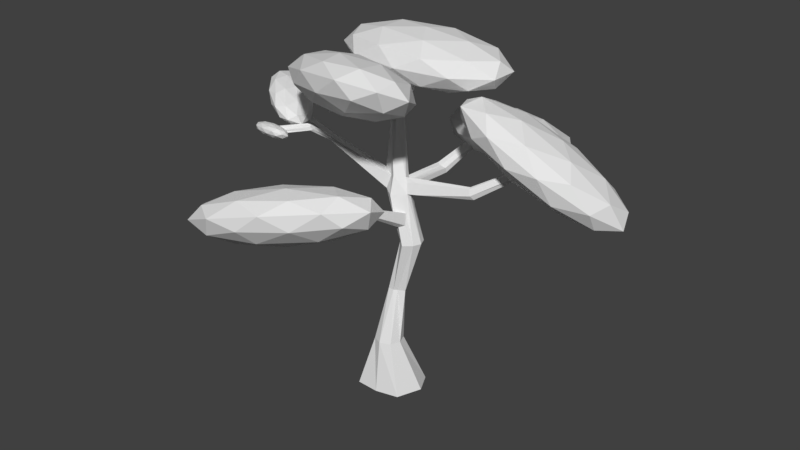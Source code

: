# Source: agac2.blend  (saved by Blender 2.77.0; exported with 4.5.12 LTS)
import bpy
from mathutils import Matrix  # noqa: F401  (used for matrix-valued properties, if any)

bpy.ops.wm.read_factory_settings(use_empty=True)
scene = bpy.context.scene
scene.name = 'Scene'

# ---- collections
col_collection_1 = bpy.data.collections.new('Collection 1'); scene.collection.children.link(col_collection_1)

# ---- world
world_world = bpy.data.worlds.new('World'); scene.world = world_world
world_world.color = (0.05088, 0.05088, 0.05088)
world_world.use_sun_shadow = False
world_world.sun_shadow_jitter_overblur = 0.0
world_world.cycles.sampling_method = 'MANUAL'

# ---- meshes
me_cylinder = bpy.data.meshes.new('Cylinder')
me_cylinder.from_pydata([(-2.491e-08, -0.1186, -0.002867), (0.02042, 0.9598, 7.068), (-1.341e-08, 0.5505, -0.002867), (0.01688, 0.9948, 7.04), (0.5015, 0.4233, -0.002867), (0.05167, 0.9845, 7.048), (0.7092, 0.005525, -0.002867), (0.06251, 0.9598, 7.068), (0.5015, -0.5409, -0.002867), (0.05173, 0.9351, 7.088), (-7.541e-08, -0.6592, -0.002867), (0.01709, 0.9248, 7.096), (-0.5015, -0.6332, -0.002867), (-0.01098, 0.9351, 7.088), (-0.7092, -0.1444, -0.002867), (-0.02879, 0.9598, 7.068), (-0.5015, 0.5205, -0.002867), (-0.01262, 0.9845, 7.048), (0.02385, 0.0621, 1.181), (0.1352, 0.06806, 2.365), (0.4443, 0.2428, 3.549), (0.1767, 0.2916, 4.687), (0.2791, 0.1513, 4.592), (0.6159, 0.1715, 3.549), (0.1974, 0.04216, 2.365), (0.2485, -0.02683, 1.181), (0.3786, -0.000479, 4.622), (0.687, -0.003663, 3.549), (0.3454, -0.0916, 2.365), (0.3308, -0.2415, 1.181), (0.4143, -0.1494, 4.214), (0.4529, -0.231, 3.982), (0.1927, -0.1578, 2.365), (0.247, -0.4562, 1.181), (0.2251, -0.3177, 4.2), (0.4443, -0.3216, 3.549), (0.1217, -0.2047, 2.365), (0.01293, -0.5451, 1.181), (0.1466, -0.2205, 4.166), (0.1991, -0.2246, 3.929), (-0.007881, -0.2001, 2.365), (-0.1842, -0.4562, 1.181), (-0.2126, 6.759e-09, 4.572), (0.2016, -0.002503, 3.549), (-0.03818, -0.09789, 2.365), (-0.2953, -0.2415, 1.181), (-0.1498, 0.1048, 4.635), (0.2727, 0.1766, 3.549), (-0.05548, 0.0169, 2.365), (-0.1974, -0.02683, 1.181), (0.1983, 0.191, 4.873), (0.2727, 0.1072, 4.819), (0.2875, -0.003291, 4.916), (0.3211, -0.03327, 4.821), (0.1122, -0.1857, 4.966), (-0.007007, -0.106, 4.917), (-0.2311, 6.759e-09, 4.975), (-0.04279, 0.05901, 4.917), (-2.586, -0.4118, 5.955), (-2.58, -0.4118, 5.862), (-2.635, -0.3745, 5.977), (-2.628, -0.3745, 5.833), (-2.608, -0.3136, 5.955), (-2.606, -0.3136, 5.862), (-1.435, -0.3161, 5.345), (-1.4, -0.1921, 5.258), (-1.407, -0.1921, 5.418), (-1.441, -0.3161, 5.42), (-1.375, -0.1388, 5.286), (-1.377, -0.1388, 5.389), (-2.635, -0.3745, 5.977), (-2.628, -0.3745, 5.833), (-0.2705, 0.5411, 6.09), (-0.185, 0.51, 6.094), (-0.1387, 0.4348, 6.105), (-0.1757, 0.2367, 6.123), (-0.2442, 0.3286, 6.119), (-0.2856, 0.2449, 6.108), (-0.4343, 0.4367, 6.109), (-0.3346, 0.478, 6.071), (2.821, 0.8817, 5.665), (2.823, 0.8982, 5.581), (2.844, 0.8687, 5.655), (2.878, 0.8697, 5.546), (2.839, 0.8294, 5.666), (2.863, 0.8113, 5.583), (1.644, 0.309, 4.994), (1.648, 0.3362, 4.854), (1.758, 0.2665, 4.767), (1.674, 0.2223, 4.995), (1.668, 0.2641, 5.015), (1.713, 0.1924, 4.857), (0.3847, -0.08175, 4.597), (0.6159, -0.1775, 3.549), (-0.07694, -0.1706, 4.635), (0.2727, -0.1655, 3.549), (0.3399, -0.3009, 3.933), (0.1275, -0.3036, 4.572), (-0.3736, -2.691, 4.638), (-0.3121, -2.682, 4.495), (-0.2723, -2.601, 4.645), (-0.2516, -2.645, 4.521), (-0.4157, -2.639, 4.62), (-0.3875, -2.641, 4.493), (0.2853, -1.314, 4.605), (0.234, -1.345, 4.582), (0.17, -1.311, 4.58), (0.2678, -1.276, 4.71), (0.1819, -1.353, 4.704), (0.1462, -1.309, 4.688), (0.4251, 0.1823, 4.708), (0.6294, 0.04809, 4.648), (0.5383, 0.04528, 4.942), (0.6313, -0.04005, 4.635), (0.4221, 0.1525, 4.817), (0.5678, 0.008441, 4.858), (0.5722, 2.091, 5.247), (0.5765, 2.12, 5.105), (0.4711, 2.146, 5.132), (0.486, 2.103, 5.252), (0.6277, 2.091, 5.147), (0.6257, 2.071, 5.215), (0.1467, 1.269, 4.619), (0.282, 1.178, 4.55), (0.2754, 1.133, 4.777), (0.1693, 1.185, 4.808), (0.3927, 1.139, 4.751), (0.3958, 1.171, 4.642), (-1.537, -0.3296, 5.392), (-1.543, -0.3296, 5.467), (-1.547, -0.2128, 5.482), (-1.539, -0.2128, 5.323), (-1.424, -0.2576, 5.421), (-1.35, -0.2484, 5.338), (-1.416, -0.2576, 5.319), (-1.49, -0.2669, 5.402), (-1.647, -0.7614, 5.799), (-2.111, -1.232, 5.759), (-2.04, -1.279, 5.702), (-2.051, -1.278, 5.678), (-2.041, -1.292, 5.629), (-2.112, -1.25, 5.659), (-2.129, -1.239, 5.675), (-2.172, -1.205, 5.74), (-2.129, -1.226, 5.747), (-2.112, -1.241, 5.709), (-1.549, -0.7878, 5.679), (-1.645, -0.7679, 5.726), (-1.575, -0.7377, 5.681), (-1.579, -0.7287, 5.782), (-1.512, -0.7469, 5.7), (-1.642, -0.7196, 5.763), (-1.552, -0.7812, 5.753), (-0.1064, 0.4408, 5.876), (-0.06552, 0.3596, 5.901), (-0.1246, 0.1936, 5.981), (-0.183, 0.2403, 5.921), (-0.2516, 0.1924, 5.979), (-0.3994, 0.3617, 5.915), (-0.2845, 0.4061, 5.873), (-0.19, 0.481, 5.881), (-0.4872, -1.316, 6.737), (-0.4946, -1.17, 6.639), (-0.3848, -1.178, 6.654), (-0.3337, -1.222, 6.512), (-0.426, -1.405, 6.539), (-0.4607, -1.223, 6.51), (-0.301, -0.4053, 6.506), (-0.2621, -0.4272, 6.583), (-0.267, -0.4578, 6.378), (-0.1911, -0.4135, 6.522), (-0.14, -0.4566, 6.38), (-0.2009, -0.5155, 6.385), (1.47e-09, 0.9436, 6.551), (1.437, 0.412, 6.871), (-0.5487, 0.08342, 6.871), (-1.776, 0.9436, 6.871), (-0.5487, 1.804, 6.871), (1.437, 1.475, 6.871), (0.5487, 0.08342, 7.389), (-1.437, 0.412, 7.389), (-1.437, 1.475, 7.389), (0.5487, 1.804, 7.389), (1.776, 0.9436, 7.389), (1.47e-09, 0.9436, 7.71), (-0.3225, 0.438, 6.637), (0.8444, 0.6311, 6.637), (0.5219, 0.1255, 6.826), (1.689, 0.9436, 6.826), (0.8444, 1.256, 6.637), (-1.044, 0.9436, 6.637), (-1.366, 0.438, 6.826), (-0.3225, 1.449, 6.637), (-1.366, 1.449, 6.826), (0.5219, 1.762, 6.826), (1.888, 0.6311, 7.13), (1.888, 1.256, 7.13), (1.47e-09, -0.0676, 7.13), (1.167, 0.1255, 7.13), (-1.888, 0.6311, 7.13), (-1.167, 0.1255, 7.13), (-1.167, 1.762, 7.13), (-1.888, 1.256, 7.13), (1.167, 1.762, 7.13), (1.47e-09, 1.955, 7.13), (1.366, 0.438, 7.435), (-0.5219, 0.1255, 7.435), (-1.689, 0.9436, 7.435), (-0.5219, 1.762, 7.435), (1.366, 1.449, 7.435), (0.3225, 0.438, 7.623), (1.044, 0.9436, 7.623), (-0.8444, 0.6311, 7.623), (-0.8444, 1.256, 7.623), (0.3225, 1.449, 7.623), (1.101e-07, -1.533, 6.611), (1.039, -2.399, 7.398), (-0.8794, -1.854, 7.128), (-1.582, -0.6683, 6.54), (-0.0984, -0.4808, 6.447), (1.521, -1.55, 6.977), (0.0984, -2.07, 7.814), (-1.521, -1.0, 7.283), (-1.039, -0.1516, 6.862), (0.8794, -0.6968, 7.133), (1.582, -1.882, 7.721), (1.101e-07, -1.018, 7.649), (-0.5169, -1.767, 6.824), (0.6105, -2.087, 6.983), (0.0936, -2.276, 7.287), (1.505, -2.098, 7.198), (0.8942, -1.588, 6.735), (-0.93, -1.07, 6.478), (-1.447, -1.259, 6.782), (-0.05784, -0.9597, 6.423), (-0.9878, -0.4515, 6.382), (0.8364, -0.97, 6.639), (1.541, -2.293, 7.635), (1.824, -1.794, 7.388), (-0.4591, -2.083, 7.531), (0.6684, -2.403, 7.69), (-1.824, -0.7569, 6.873), (-1.411, -1.454, 7.219), (-0.6684, -0.1478, 6.571), (-1.541, -0.258, 6.626), (1.411, -1.097, 7.042), (0.4591, -0.4682, 6.73), (0.9878, -2.099, 7.879), (-0.8364, -1.581, 7.622), (-1.505, -0.4532, 7.063), (-0.0936, -0.2748, 6.974), (1.447, -1.292, 7.479), (0.05784, -1.591, 7.837), (0.93, -1.481, 7.782), (-0.8942, -0.9623, 7.525), (-0.6105, -0.4635, 7.278), (0.5169, -0.7839, 7.437), (-2.627, -0.3795, 5.766), (-2.188, -0.9947, 5.859), (-2.984, -0.4911, 6.128), (-3.197, 0.2049, 6.089), (-2.534, 0.1314, 5.796), (-1.91, -0.61, 5.654), (-2.487, -0.7905, 6.24), (-3.111, -0.04906, 6.382), (-2.832, 0.3357, 6.176), (-2.037, -0.1679, 5.907), (-1.824, -0.8639, 5.947), (-2.394, -0.2795, 6.269), (-2.857, -0.4539, 5.935), (-2.39, -0.7499, 5.777), (-2.599, -0.8155, 5.99), (-1.968, -0.8854, 5.711), (-2.226, -0.5238, 5.656), (-2.983, -0.0448, 5.912), (-3.192, -0.1104, 6.124), (-2.593, -0.08799, 5.739), (-2.928, 0.2555, 5.929), (-2.171, -0.2234, 5.673), (-1.917, -1.035, 5.883), (-1.754, -0.8085, 5.762), (-2.775, -0.6954, 6.213), (-2.307, -0.9915, 6.055), (-3.267, 0.1495, 6.273), (-3.141, -0.2596, 6.296), (-2.713, 0.3324, 5.98), (-3.103, 0.3756, 6.153), (-1.879, -0.3994, 5.739), (-2.246, 0.03639, 5.822), (-2.093, -0.9146, 6.106), (-2.849, -0.4356, 6.362), (-3.053, 0.2263, 6.325), (-2.421, 0.1564, 6.046), (-1.828, -0.5487, 5.911), (-2.428, -0.5711, 6.296), (-2.038, -0.6142, 6.124), (-2.795, -0.1353, 6.38), (-2.631, 0.09087, 6.259), (-2.164, -0.2051, 6.101), (2.689, 0.6232, 5.188), (4.191, 0.6658, 4.753), (2.756, -0.2011, 5.866), (1.424, 0.2182, 6.41), (2.037, 1.344, 5.634), (3.747, 1.621, 4.61), (3.856, 0.2871, 5.707), (2.146, 0.01047, 6.731), (1.701, 0.9655, 6.587), (3.136, 1.832, 5.474), (4.468, 1.413, 4.93), (3.204, 1.008, 6.152), (2.683, 0.1049, 5.502), (3.527, 0.6144, 4.848), (3.566, 0.1299, 5.246), (4.149, 1.201, 4.508), (3.265, 1.176, 4.763), (1.9, 0.3513, 5.822), (1.94, -0.1332, 6.22), (2.26, 1.013, 5.365), (1.517, 0.7751, 6.084), (2.882, 1.6, 5.025), (4.573, 1.079, 4.696), (4.311, 1.64, 4.612), (3.369, -0.09265, 5.807), (4.213, 0.4169, 5.153), (1.581, -0.008813, 6.729), (2.364, -0.2552, 6.409), (1.68, 1.214, 6.188), (1.32, 0.5525, 6.644), (3.528, 1.886, 4.932), (2.523, 1.724, 5.534), (4.375, 0.8561, 5.257), (3.01, 0.03171, 6.315), (1.744, 0.4304, 6.832), (2.326, 1.501, 6.094), (3.952, 1.764, 5.12), (3.632, 0.6181, 5.975), (3.992, 1.28, 5.519), (2.627, 0.4555, 6.577), (2.366, 1.017, 6.492), (3.209, 1.526, 5.838), (-2.141, 0.997, 5.3), (-1.102, 0.1307, 6.087), (-3.02, 0.6759, 5.817), (-3.723, 1.862, 5.229), (-2.239, 2.049, 5.136), (-0.6196, 0.9794, 5.666), (-2.043, 0.4599, 6.502), (-3.662, 1.53, 5.972), (-3.18, 2.378, 5.551), (-1.261, 1.833, 5.821), (-0.5587, 0.6474, 6.409), (-2.141, 1.512, 6.338), (-2.658, 0.763, 5.512), (-1.53, 0.4426, 5.671), (-2.047, 0.2539, 5.975), (-0.6362, 0.4323, 5.887), (-1.247, 0.9414, 5.424), (-3.071, 1.46, 5.167), (-3.588, 1.271, 5.471), (-2.199, 1.57, 5.112), (-3.129, 2.078, 5.07), (-1.305, 1.56, 5.327), (-0.6004, 0.2371, 6.324), (-0.3167, 0.736, 6.076), (-2.6, 0.4473, 6.219), (-1.473, 0.1269, 6.378), (-3.965, 1.773, 5.562), (-3.552, 1.076, 5.907), (-2.809, 2.382, 5.26), (-3.681, 2.272, 5.314), (-0.7298, 1.433, 5.73), (-1.682, 2.062, 5.419), (-1.153, 0.4306, 6.568), (-2.977, 0.9491, 6.31), (-3.646, 2.077, 5.751), (-2.235, 2.255, 5.663), (-0.694, 1.238, 6.167), (-2.083, 0.9388, 6.526), (-1.211, 1.049, 6.471), (-3.035, 1.568, 6.214), (-2.751, 2.066, 5.966), (-1.624, 1.746, 6.125), (1.126, 2.068, 4.77), (2.164, 1.201, 5.558), (0.2463, 1.747, 5.287), (-0.4565, 2.932, 4.699), (1.027, 3.12, 4.606), (2.647, 2.05, 5.137), (1.224, 1.53, 5.973), (-0.3957, 2.6, 5.442), (0.08703, 3.449, 5.021), (2.005, 2.904, 5.292), (2.708, 1.718, 5.88), (1.126, 2.583, 5.809), (0.6088, 1.834, 4.983), (1.736, 1.513, 5.142), (1.219, 1.324, 5.446), (2.63, 1.503, 5.357), (2.02, 2.012, 4.895), (0.1957, 2.531, 4.637), (-0.3212, 2.342, 4.941), (1.068, 2.641, 4.583), (0.1379, 3.149, 4.541), (1.962, 2.63, 4.798), (2.666, 1.308, 5.794), (2.95, 1.807, 5.547), (0.6666, 1.518, 5.69), (1.794, 1.198, 5.849), (-0.6985, 2.844, 5.032), (-0.2855, 2.147, 5.378), (0.4573, 3.453, 4.73), (-0.4148, 3.342, 4.785), (2.537, 2.503, 5.201), (1.585, 3.132, 4.889), (2.114, 1.501, 6.038), (0.2893, 2.02, 5.781), (-0.379, 3.147, 5.222), (1.032, 3.326, 5.133), (2.573, 2.308, 5.638), (1.184, 2.009, 5.996), (2.056, 2.12, 5.942), (0.2315, 2.638, 5.684), (0.5152, 3.137, 5.437), (1.643, 2.817, 5.596), (-0.1838, -2.935, 4.388), (1.163, -2.815, 5.175), (-0.5795, -3.783, 4.905), (-1.914, -3.441, 4.317), (-0.9966, -2.26, 4.224), (0.9056, -1.873, 4.754), (0.2652, -3.246, 5.591), (-1.637, -3.633, 5.06), (-1.895, -2.691, 4.639), (-0.1518, -1.722, 4.909), (1.183, -2.065, 5.498), (-0.5476, -2.57, 5.426), (-0.3845, -3.466, 4.601), (0.6399, -2.896, 4.76), (0.4073, -3.395, 5.063), (1.28, -2.272, 4.975), (0.4884, -2.343, 4.512), (-1.169, -3.264, 4.255), (-1.402, -3.763, 4.559), (-0.6296, -2.57, 4.2), (-1.647, -2.867, 4.158), (0.0107, -1.946, 4.416), (1.443, -2.385, 5.412), (1.292, -1.831, 5.164), (-0.1205, -3.648, 5.308), (0.9039, -3.079, 5.467), (-2.023, -3.674, 4.65), (-1.239, -3.876, 4.996), (-1.635, -2.427, 4.348), (-2.175, -3.121, 4.403), (0.5072, -1.63, 4.819), (-0.6108, -1.857, 4.507), (0.9155, -2.638, 5.656), (-0.7421, -3.56, 5.399), (-2.012, -3.234, 4.839), (-1.139, -2.111, 4.751), (0.6704, -1.743, 5.256), (-0.1018, -2.935, 5.614), (0.4378, -2.241, 5.559), (-1.22, -3.163, 5.302), (-1.371, -2.609, 5.055), (-0.3469, -2.04, 5.214), (-2.13, -1.343, 5.557), (-1.809, -1.492, 5.713), (-2.305, -1.467, 5.71), (-2.557, -1.222, 5.594), (-2.216, -1.096, 5.525), (-1.754, -1.262, 5.598), (-2.038, -1.463, 5.846), (-2.5, -1.296, 5.772), (-2.445, -1.067, 5.658), (-1.949, -1.092, 5.66), (-1.698, -1.337, 5.776), (-2.125, -1.216, 5.813), (-2.233, -1.427, 5.625), (-1.942, -1.442, 5.626), (-2.045, -1.514, 5.716), (-1.721, -1.394, 5.65), (-1.91, -1.307, 5.558), (-2.381, -1.283, 5.556), (-2.484, -1.356, 5.646), (-2.181, -1.209, 5.515), (-2.432, -1.138, 5.537), (-1.96, -1.161, 5.539), (-1.688, -1.438, 5.755), (-1.656, -1.303, 5.687), (-2.18, -1.497, 5.794), (-1.888, -1.512, 5.796), (-2.599, -1.255, 5.683), (-2.451, -1.399, 5.751), (-2.366, -1.046, 5.575), (-2.566, -1.121, 5.615), (-1.803, -1.159, 5.619), (-2.075, -1.061, 5.576), (-1.822, -1.421, 5.833), (-2.294, -1.397, 5.831), (-2.533, -1.164, 5.72), (-2.209, -1.044, 5.654), (-1.77, -1.203, 5.724), (-2.073, -1.35, 5.855), (-1.873, -1.276, 5.814), (-2.345, -1.252, 5.812), (-2.312, -1.117, 5.744), (-2.021, -1.132, 5.746)], [], [(0, 2, 4), (1, 5, 3), (72, 3, 5, 73), (0, 4, 6), (1, 7, 5), (73, 5, 7, 74), (0, 6, 8), (1, 9, 7), (74, 7, 9, 75), (0, 8, 10), (1, 11, 9), (75, 9, 11, 76), (0, 10, 12), (1, 13, 11), (76, 11, 13, 77), (0, 12, 14), (1, 15, 13), (77, 13, 15, 78), (0, 14, 16), (1, 17, 15), (78, 15, 17, 79), (0, 16, 2), (1, 3, 17), (79, 17, 3, 72), (16, 49, 18, 2), (49, 48, 19, 18), (48, 47, 20, 19), (47, 46, 21, 20), (14, 45, 49, 16), (45, 44, 48, 49), (44, 43, 47, 48), (43, 42, 46, 47), (12, 41, 45, 14), (41, 40, 44, 45), (40, 95, 43, 44), (95, 94, 42, 43), (10, 37, 41, 12), (37, 36, 40, 41), (36, 35, 95, 40), (106, 105, 99, 103), (8, 33, 37, 10), (33, 32, 36, 37), (32, 93, 35, 36), (105, 104, 101, 99), (6, 29, 33, 8), (29, 28, 32, 33), (28, 27, 93, 32), (27, 26, 92, 93), (4, 25, 29, 6), (25, 24, 28, 29), (24, 23, 27, 28), (23, 22, 26, 27), (2, 18, 25, 4), (18, 19, 24, 25), (19, 20, 23, 24), (20, 21, 22, 23), (46, 57, 50, 21), (129, 130, 60, 58), (131, 128, 59, 61), (97, 54, 55, 94), (92, 53, 54, 97), (88, 87, 81, 83), (87, 86, 80, 81), (125, 124, 116, 119), (71, 70, 62, 63), (59, 58, 60, 61), (69, 68, 63, 62), (68, 65, 71, 63), (128, 135, 129, 58, 59), (66, 69, 62, 70), (56, 57, 69, 66), (94, 55, 67, 133, 64), (46, 42, 65, 68), (57, 46, 68, 69), (42, 94, 64, 65), (55, 56, 66, 67), (159, 79, 72, 160), (158, 78, 79, 159), (157, 77, 78, 158), (167, 169, 166, 162), (168, 167, 162, 161), (154, 74, 75, 155), (153, 73, 74, 154), (160, 72, 73, 153), (72, 79, 78, 77, 76, 75, 74, 73), (83, 82, 84, 85), (81, 80, 82, 83), (90, 89, 84, 82), (91, 88, 83, 85), (86, 90, 82, 80), (89, 91, 85, 84), (115, 113, 91, 89), (114, 112, 90, 86), (113, 111, 88, 91), (112, 115, 89, 90), (110, 114, 86, 87), (111, 110, 87, 88), (89, 91, 88, 87, 86, 90), (30, 31, 93, 92), (39, 38, 94, 95), (96, 39, 95, 35), (38, 34, 97, 94), (31, 96, 35, 93), (34, 30, 92, 97), (99, 98, 102, 103), (101, 100, 98, 99), (104, 107, 100, 101), (107, 108, 98, 100), (108, 109, 102, 98), (109, 106, 103, 102), (38, 39, 106, 109), (34, 38, 109, 108), (30, 34, 108, 107), (31, 30, 107, 104), (96, 31, 104, 105), (39, 96, 105, 106), (26, 22, 110, 111), (123, 122, 118, 117), (52, 53, 115, 112), (92, 26, 111, 113), (51, 52, 112, 114), (53, 92, 113, 115), (118, 119, 116, 117), (117, 116, 121, 120), (124, 126, 121, 116), (122, 125, 119, 118), (127, 123, 117, 120), (126, 127, 120, 121), (114, 110, 127, 126), (110, 22, 123, 127), (21, 50, 125, 122), (51, 114, 126, 124), (22, 21, 122, 123), (50, 51, 124, 125), (146, 150, 139, 140), (65, 64, 134, 128, 131), (67, 66, 130, 129, 132), (149, 136, 144, 137), (148, 146, 140, 141), (147, 148, 141, 142), (145, 137, 144, 143), (141, 145, 143, 142), (140, 139, 145, 141), (139, 138, 137, 145), (136, 151, 143, 144), (150, 152, 138, 139), (152, 149, 137, 138), (151, 147, 142, 143), (135, 128, 147, 151), (67, 132, 149, 152), (133, 67, 152, 150), (129, 135, 151, 136), (128, 134, 148, 147), (134, 64, 146, 148), (132, 129, 136, 149), (64, 133, 150, 146), (50, 160, 153, 51), (51, 153, 154, 52), (52, 154, 155, 53), (53, 155, 156, 54), (54, 156, 157, 55), (55, 157, 158, 56), (56, 158, 159, 57), (57, 159, 160, 50), (165, 161, 162, 166), (164, 163, 161, 165), (171, 170, 163, 164), (172, 171, 164, 165), (170, 168, 161, 163), (169, 172, 165, 166), (157, 156, 172, 169), (75, 76, 168, 170), (156, 155, 171, 172), (155, 75, 170, 171), (76, 77, 167, 168), (77, 157, 169, 167), (173, 186, 185), (174, 186, 188), (173, 185, 190), (173, 190, 192), (173, 192, 189), (174, 188, 195), (175, 187, 197), (176, 191, 199), (177, 193, 201), (178, 194, 203), (174, 195, 198), (175, 197, 200), (176, 199, 202), (177, 201, 204), (178, 203, 196), (179, 205, 210), (180, 206, 212), (181, 207, 213), (182, 208, 214), (183, 209, 211), (211, 214, 184), (211, 209, 214), (209, 182, 214), (214, 213, 184), (214, 208, 213), (208, 181, 213), (213, 212, 184), (213, 207, 212), (207, 180, 212), (212, 210, 184), (212, 206, 210), (206, 179, 210), (210, 211, 184), (210, 205, 211), (205, 183, 211), (196, 209, 183), (196, 203, 209), (203, 182, 209), (204, 208, 182), (204, 201, 208), (201, 181, 208), (202, 207, 181), (202, 199, 207), (199, 180, 207), (200, 206, 180), (200, 197, 206), (197, 179, 206), (198, 205, 179), (198, 195, 205), (195, 183, 205), (203, 204, 182), (203, 194, 204), (194, 177, 204), (201, 202, 181), (201, 193, 202), (193, 176, 202), (199, 200, 180), (199, 191, 200), (191, 175, 200), (197, 198, 179), (197, 187, 198), (187, 174, 198), (195, 196, 183), (195, 188, 196), (188, 178, 196), (189, 194, 178), (189, 192, 194), (192, 177, 194), (192, 193, 177), (192, 190, 193), (190, 176, 193), (190, 191, 176), (190, 185, 191), (185, 175, 191), (188, 189, 178), (188, 186, 189), (186, 173, 189), (185, 187, 175), (185, 186, 187), (186, 174, 187), (215, 228, 227), (216, 228, 230), (215, 227, 232), (215, 232, 234), (215, 234, 231), (216, 230, 237), (217, 229, 239), (218, 233, 241), (219, 235, 243), (220, 236, 245), (216, 237, 240), (217, 239, 242), (218, 241, 244), (219, 243, 246), (220, 245, 238), (221, 247, 252), (222, 248, 254), (223, 249, 255), (224, 250, 256), (225, 251, 253), (253, 256, 226), (253, 251, 256), (251, 224, 256), (256, 255, 226), (256, 250, 255), (250, 223, 255), (255, 254, 226), (255, 249, 254), (249, 222, 254), (254, 252, 226), (254, 248, 252), (248, 221, 252), (252, 253, 226), (252, 247, 253), (247, 225, 253), (238, 251, 225), (238, 245, 251), (245, 224, 251), (246, 250, 224), (246, 243, 250), (243, 223, 250), (244, 249, 223), (244, 241, 249), (241, 222, 249), (242, 248, 222), (242, 239, 248), (239, 221, 248), (240, 247, 221), (240, 237, 247), (237, 225, 247), (245, 246, 224), (245, 236, 246), (236, 219, 246), (243, 244, 223), (243, 235, 244), (235, 218, 244), (241, 242, 222), (241, 233, 242), (233, 217, 242), (239, 240, 221), (239, 229, 240), (229, 216, 240), (237, 238, 225), (237, 230, 238), (230, 220, 238), (231, 236, 220), (231, 234, 236), (234, 219, 236), (234, 235, 219), (234, 232, 235), (232, 218, 235), (232, 233, 218), (232, 227, 233), (227, 217, 233), (230, 231, 220), (230, 228, 231), (228, 215, 231), (227, 229, 217), (227, 228, 229), (228, 216, 229), (257, 270, 269), (258, 270, 272), (257, 269, 274), (257, 274, 276), (257, 276, 273), (258, 272, 279), (259, 271, 281), (260, 275, 283), (261, 277, 285), (262, 278, 287), (258, 279, 282), (259, 281, 284), (260, 283, 286), (261, 285, 288), (262, 287, 280), (263, 289, 294), (264, 290, 296), (265, 291, 297), (266, 292, 298), (267, 293, 295), (295, 298, 268), (295, 293, 298), (293, 266, 298), (298, 297, 268), (298, 292, 297), (292, 265, 297), (297, 296, 268), (297, 291, 296), (291, 264, 296), (296, 294, 268), (296, 290, 294), (290, 263, 294), (294, 295, 268), (294, 289, 295), (289, 267, 295), (280, 293, 267), (280, 287, 293), (287, 266, 293), (288, 292, 266), (288, 285, 292), (285, 265, 292), (286, 291, 265), (286, 283, 291), (283, 264, 291), (284, 290, 264), (284, 281, 290), (281, 263, 290), (282, 289, 263), (282, 279, 289), (279, 267, 289), (287, 288, 266), (287, 278, 288), (278, 261, 288), (285, 286, 265), (285, 277, 286), (277, 260, 286), (283, 284, 264), (283, 275, 284), (275, 259, 284), (281, 282, 263), (281, 271, 282), (271, 258, 282), (279, 280, 267), (279, 272, 280), (272, 262, 280), (273, 278, 262), (273, 276, 278), (276, 261, 278), (276, 277, 261), (276, 274, 277), (274, 260, 277), (274, 275, 260), (274, 269, 275), (269, 259, 275), (272, 273, 262), (272, 270, 273), (270, 257, 273), (269, 271, 259), (269, 270, 271), (270, 258, 271), (299, 312, 311), (300, 312, 314), (299, 311, 316), (299, 316, 318), (299, 318, 315), (300, 314, 321), (301, 313, 323), (302, 317, 325), (303, 319, 327), (304, 320, 329), (300, 321, 324), (301, 323, 326), (302, 325, 328), (303, 327, 330), (304, 329, 322), (305, 331, 336), (306, 332, 338), (307, 333, 339), (308, 334, 340), (309, 335, 337), (337, 340, 310), (337, 335, 340), (335, 308, 340), (340, 339, 310), (340, 334, 339), (334, 307, 339), (339, 338, 310), (339, 333, 338), (333, 306, 338), (338, 336, 310), (338, 332, 336), (332, 305, 336), (336, 337, 310), (336, 331, 337), (331, 309, 337), (322, 335, 309), (322, 329, 335), (329, 308, 335), (330, 334, 308), (330, 327, 334), (327, 307, 334), (328, 333, 307), (328, 325, 333), (325, 306, 333), (326, 332, 306), (326, 323, 332), (323, 305, 332), (324, 331, 305), (324, 321, 331), (321, 309, 331), (329, 330, 308), (329, 320, 330), (320, 303, 330), (327, 328, 307), (327, 319, 328), (319, 302, 328), (325, 326, 306), (325, 317, 326), (317, 301, 326), (323, 324, 305), (323, 313, 324), (313, 300, 324), (321, 322, 309), (321, 314, 322), (314, 304, 322), (315, 320, 304), (315, 318, 320), (318, 303, 320), (318, 319, 303), (318, 316, 319), (316, 302, 319), (316, 317, 302), (316, 311, 317), (311, 301, 317), (314, 315, 304), (314, 312, 315), (312, 299, 315), (311, 313, 301), (311, 312, 313), (312, 300, 313), (341, 354, 353), (342, 354, 356), (341, 353, 358), (341, 358, 360), (341, 360, 357), (342, 356, 363), (343, 355, 365), (344, 359, 367), (345, 361, 369), (346, 362, 371), (342, 363, 366), (343, 365, 368), (344, 367, 370), (345, 369, 372), (346, 371, 364), (347, 373, 378), (348, 374, 380), (349, 375, 381), (350, 376, 382), (351, 377, 379), (379, 382, 352), (379, 377, 382), (377, 350, 382), (382, 381, 352), (382, 376, 381), (376, 349, 381), (381, 380, 352), (381, 375, 380), (375, 348, 380), (380, 378, 352), (380, 374, 378), (374, 347, 378), (378, 379, 352), (378, 373, 379), (373, 351, 379), (364, 377, 351), (364, 371, 377), (371, 350, 377), (372, 376, 350), (372, 369, 376), (369, 349, 376), (370, 375, 349), (370, 367, 375), (367, 348, 375), (368, 374, 348), (368, 365, 374), (365, 347, 374), (366, 373, 347), (366, 363, 373), (363, 351, 373), (371, 372, 350), (371, 362, 372), (362, 345, 372), (369, 370, 349), (369, 361, 370), (361, 344, 370), (367, 368, 348), (367, 359, 368), (359, 343, 368), (365, 366, 347), (365, 355, 366), (355, 342, 366), (363, 364, 351), (363, 356, 364), (356, 346, 364), (357, 362, 346), (357, 360, 362), (360, 345, 362), (360, 361, 345), (360, 358, 361), (358, 344, 361), (358, 359, 344), (358, 353, 359), (353, 343, 359), (356, 357, 346), (356, 354, 357), (354, 341, 357), (353, 355, 343), (353, 354, 355), (354, 342, 355), (383, 396, 395), (384, 396, 398), (383, 395, 400), (383, 400, 402), (383, 402, 399), (384, 398, 405), (385, 397, 407), (386, 401, 409), (387, 403, 411), (388, 404, 413), (384, 405, 408), (385, 407, 410), (386, 409, 412), (387, 411, 414), (388, 413, 406), (389, 415, 420), (390, 416, 422), (391, 417, 423), (392, 418, 424), (393, 419, 421), (421, 424, 394), (421, 419, 424), (419, 392, 424), (424, 423, 394), (424, 418, 423), (418, 391, 423), (423, 422, 394), (423, 417, 422), (417, 390, 422), (422, 420, 394), (422, 416, 420), (416, 389, 420), (420, 421, 394), (420, 415, 421), (415, 393, 421), (406, 419, 393), (406, 413, 419), (413, 392, 419), (414, 418, 392), (414, 411, 418), (411, 391, 418), (412, 417, 391), (412, 409, 417), (409, 390, 417), (410, 416, 390), (410, 407, 416), (407, 389, 416), (408, 415, 389), (408, 405, 415), (405, 393, 415), (413, 414, 392), (413, 404, 414), (404, 387, 414), (411, 412, 391), (411, 403, 412), (403, 386, 412), (409, 410, 390), (409, 401, 410), (401, 385, 410), (407, 408, 389), (407, 397, 408), (397, 384, 408), (405, 406, 393), (405, 398, 406), (398, 388, 406), (399, 404, 388), (399, 402, 404), (402, 387, 404), (402, 403, 387), (402, 400, 403), (400, 386, 403), (400, 401, 386), (400, 395, 401), (395, 385, 401), (398, 399, 388), (398, 396, 399), (396, 383, 399), (395, 397, 385), (395, 396, 397), (396, 384, 397), (425, 438, 437), (426, 438, 440), (425, 437, 442), (425, 442, 444), (425, 444, 441), (426, 440, 447), (427, 439, 449), (428, 443, 451), (429, 445, 453), (430, 446, 455), (426, 447, 450), (427, 449, 452), (428, 451, 454), (429, 453, 456), (430, 455, 448), (431, 457, 462), (432, 458, 464), (433, 459, 465), (434, 460, 466), (435, 461, 463), (463, 466, 436), (463, 461, 466), (461, 434, 466), (466, 465, 436), (466, 460, 465), (460, 433, 465), (465, 464, 436), (465, 459, 464), (459, 432, 464), (464, 462, 436), (464, 458, 462), (458, 431, 462), (462, 463, 436), (462, 457, 463), (457, 435, 463), (448, 461, 435), (448, 455, 461), (455, 434, 461), (456, 460, 434), (456, 453, 460), (453, 433, 460), (454, 459, 433), (454, 451, 459), (451, 432, 459), (452, 458, 432), (452, 449, 458), (449, 431, 458), (450, 457, 431), (450, 447, 457), (447, 435, 457), (455, 456, 434), (455, 446, 456), (446, 429, 456), (453, 454, 433), (453, 445, 454), (445, 428, 454), (451, 452, 432), (451, 443, 452), (443, 427, 452), (449, 450, 431), (449, 439, 450), (439, 426, 450), (447, 448, 435), (447, 440, 448), (440, 430, 448), (441, 446, 430), (441, 444, 446), (444, 429, 446), (444, 445, 429), (444, 442, 445), (442, 428, 445), (442, 443, 428), (442, 437, 443), (437, 427, 443), (440, 441, 430), (440, 438, 441), (438, 425, 441), (437, 439, 427), (437, 438, 439), (438, 426, 439), (467, 480, 479), (468, 480, 482), (467, 479, 484), (467, 484, 486), (467, 486, 483), (468, 482, 489), (469, 481, 491), (470, 485, 493), (471, 487, 495), (472, 488, 497), (468, 489, 492), (469, 491, 494), (470, 493, 496), (471, 495, 498), (472, 497, 490), (473, 499, 504), (474, 500, 506), (475, 501, 507), (476, 502, 508), (477, 503, 505), (505, 508, 478), (505, 503, 508), (503, 476, 508), (508, 507, 478), (508, 502, 507), (502, 475, 507), (507, 506, 478), (507, 501, 506), (501, 474, 506), (506, 504, 478), (506, 500, 504), (500, 473, 504), (504, 505, 478), (504, 499, 505), (499, 477, 505), (490, 503, 477), (490, 497, 503), (497, 476, 503), (498, 502, 476), (498, 495, 502), (495, 475, 502), (496, 501, 475), (496, 493, 501), (493, 474, 501), (494, 500, 474), (494, 491, 500), (491, 473, 500), (492, 499, 473), (492, 489, 499), (489, 477, 499), (497, 498, 476), (497, 488, 498), (488, 471, 498), (495, 496, 475), (495, 487, 496), (487, 470, 496), (493, 494, 474), (493, 485, 494), (485, 469, 494), (491, 492, 473), (491, 481, 492), (481, 468, 492), (489, 490, 477), (489, 482, 490), (482, 472, 490), (483, 488, 472), (483, 486, 488), (486, 471, 488), (486, 487, 471), (486, 484, 487), (484, 470, 487), (484, 485, 470), (484, 479, 485), (479, 469, 485), (482, 483, 472), (482, 480, 483), (480, 467, 483), (479, 481, 469), (479, 480, 481), (480, 468, 481)])
_uv = me_cylinder.uv_layers.new(name='UVMap')
_uv.uv.foreach_set('vector', [0.4942, 0.1165, 0.4949, 0.1163, 0.4949, 0.1169, 0.4951, 0.1158, 0.4951, 0.1157, 0.4951, 0.1158, 0.501, 0.1088, 0.5014, 0.1079, 0.5014, 0.1079, 0.5011, 0.1088, 0.4942, 0.1165, 0.4949, 0.1169, 0.4945, 0.1172, 0.4951, 0.1158, 0.4951, 0.1157, 0.4951, 0.1157, 0.4998, 0.1094, 0.5, 0.1106, 0.5, 0.1106, 0.4998, 0.1094, 0.4942, 0.1165, 0.4945, 0.1172, 0.494, 0.1171, 0.4951, 0.1158, 0.4951, 0.1158, 0.4951, 0.1157, 0.4998, 0.1094, 0.5, 0.1106, 0.4999, 0.1106, 0.4996, 0.1094, 0.4942, 0.1165, 0.494, 0.1171, 0.4937, 0.1166, 0.4951, 0.1158, 0.4951, 0.1158, 0.4951, 0.1158, 0.4998, 0.1134, 0.4998, 0.1146, 0.4998, 0.1146, 0.4998, 0.1134, 0.4942, 0.1165, 0.4937, 0.1166, 0.4936, 0.1161, 0.4951, 0.1158, 0.4951, 0.1158, 0.4951, 0.1158, 0.4998, 0.1158, 0.4998, 0.1146, 0.4998, 0.1146, 0.4998, 0.1159, 0.4942, 0.1165, 0.4936, 0.1161, 0.494, 0.1157, 0.4951, 0.1158, 0.4951, 0.1158, 0.4951, 0.1158, 0.4968, 0.1091, 0.4966, 0.1079, 0.4966, 0.1079, 0.497, 0.109, 0.4942, 0.1165, 0.494, 0.1157, 0.4947, 0.1158, 0.4951, 0.1158, 0.4951, 0.1158, 0.4951, 0.1158, 0.4946, 0.1138, 0.4956, 0.1133, 0.4956, 0.1133, 0.4946, 0.1138, 0.4942, 0.1165, 0.4947, 0.1158, 0.4949, 0.1163, 0.4951, 0.1158, 0.4951, 0.1158, 0.4951, 0.1158, 0.4946, 0.1138, 0.4956, 0.1133, 0.4957, 0.1133, 0.4947, 0.1139, 0.5019, 0.1106, 0.5016, 0.112, 0.5014, 0.112, 0.5014, 0.1106, 0.5016, 0.112, 0.5016, 0.1132, 0.5014, 0.1132, 0.5014, 0.112, 0.5016, 0.1132, 0.5014, 0.1145, 0.5013, 0.1145, 0.5014, 0.1132, 0.5014, 0.1145, 0.5019, 0.1156, 0.5016, 0.1157, 0.5013, 0.1145, 0.5005, 0.1106, 0.5007, 0.1119, 0.5005, 0.112, 0.4999, 0.1107, 0.5007, 0.1119, 0.5007, 0.1132, 0.5006, 0.1132, 0.5005, 0.112, 0.5007, 0.1132, 0.5007, 0.1146, 0.5005, 0.1146, 0.5006, 0.1132, 0.5007, 0.1146, 0.5009, 0.1155, 0.5008, 0.1156, 0.5005, 0.1146, 0.5009, 0.1106, 0.5009, 0.1119, 0.5007, 0.1119, 0.5005, 0.1106, 0.5009, 0.1119, 0.5008, 0.1132, 0.5007, 0.1132, 0.5007, 0.1119, 0.5008, 0.1132, 0.5008, 0.1146, 0.5007, 0.1146, 0.5007, 0.1132, 0.4967, 0.1119, 0.4968, 0.1107, 0.497, 0.1107, 0.4968, 0.1119, 0.4975, 0.1157, 0.4973, 0.1144, 0.4975, 0.1144, 0.4979, 0.1156, 0.4973, 0.1144, 0.497, 0.1131, 0.4971, 0.1131, 0.4975, 0.1144, 0.497, 0.1131, 0.4965, 0.112, 0.4967, 0.1119, 0.4971, 0.1131, 0.502, 0.1151, 0.5019, 0.1151, 0.5022, 0.1135, 0.5022, 0.1136, 0.497, 0.1157, 0.4971, 0.1145, 0.4973, 0.1144, 0.4975, 0.1157, 0.4971, 0.1145, 0.497, 0.1131, 0.497, 0.1131, 0.4973, 0.1144, 0.4958, 0.1105, 0.4961, 0.1117, 0.4959, 0.1117, 0.4958, 0.1106, 0.5019, 0.1151, 0.5019, 0.1151, 0.5021, 0.1136, 0.5022, 0.1135, 0.4958, 0.1079, 0.4956, 0.1093, 0.4954, 0.1093, 0.4952, 0.108, 0.4956, 0.1093, 0.4959, 0.1105, 0.4958, 0.1105, 0.4954, 0.1093, 0.4959, 0.1105, 0.4962, 0.1116, 0.4961, 0.1117, 0.4958, 0.1105, 0.4962, 0.1116, 0.4963, 0.1128, 0.4962, 0.1128, 0.4961, 0.1117, 0.4961, 0.1079, 0.4958, 0.1093, 0.4956, 0.1093, 0.4958, 0.1079, 0.5012, 0.112, 0.5013, 0.1132, 0.5012, 0.1133, 0.501, 0.112, 0.5013, 0.1132, 0.5011, 0.1145, 0.501, 0.1145, 0.5012, 0.1133, 0.4964, 0.1116, 0.4964, 0.1128, 0.4963, 0.1128, 0.4962, 0.1116, 0.5014, 0.1106, 0.5014, 0.112, 0.5012, 0.112, 0.5009, 0.1107, 0.5014, 0.112, 0.5014, 0.1132, 0.5013, 0.1132, 0.5012, 0.112, 0.5014, 0.1132, 0.5013, 0.1145, 0.5011, 0.1145, 0.5013, 0.1132, 0.5013, 0.1145, 0.5016, 0.1157, 0.5015, 0.1156, 0.5011, 0.1145, 0.4936, 0.1149, 0.4938, 0.1146, 0.4939, 0.1147, 0.4939, 0.1149, 0.5027, 0.1123, 0.5029, 0.1123, 0.5029, 0.1135, 0.5028, 0.1135, 0.501, 0.1091, 0.5008, 0.109, 0.5009, 0.108, 0.501, 0.1079, 0.4966, 0.1109, 0.4966, 0.1104, 0.4967, 0.1104, 0.4968, 0.1107, 0.4962, 0.1128, 0.4963, 0.1131, 0.4961, 0.1133, 0.496, 0.1129, 0.4999, 0.1157, 0.5, 0.1156, 0.4999, 0.1169, 0.4999, 0.1169, 0.5004, 0.117, 0.5003, 0.1169, 0.5003, 0.1156, 0.5004, 0.1157, 0.4989, 0.1132, 0.4989, 0.1131, 0.4998, 0.1133, 0.4998, 0.1134, 0.4951, 0.1157, 0.4951, 0.1159, 0.495, 0.1159, 0.495, 0.1158, 0.5004, 0.1168, 0.5005, 0.1168, 0.5005, 0.1169, 0.5004, 0.1168, 0.5027, 0.115, 0.5028, 0.115, 0.5029, 0.1164, 0.5028, 0.1164, 0.501, 0.1092, 0.501, 0.1092, 0.501, 0.1079, 0.501, 0.1079, 0.5004, 0.1156, 0.5005, 0.1156, 0.5005, 0.1157, 0.5005, 0.1168, 0.5004, 0.1168, 0.5029, 0.1121, 0.5029, 0.1121, 0.5029, 0.1135, 0.5029, 0.1135, 0.5029, 0.1108, 0.5029, 0.1106, 0.5029, 0.1121, 0.5029, 0.1121, 0.4968, 0.1107, 0.4967, 0.1104, 0.4979, 0.1098, 0.4979, 0.1099, 0.4979, 0.1099, 0.501, 0.1106, 0.5009, 0.1105, 0.501, 0.1092, 0.501, 0.1092, 0.5026, 0.1136, 0.5029, 0.1135, 0.5028, 0.115, 0.5027, 0.115, 0.5009, 0.1105, 0.5008, 0.1106, 0.5008, 0.1092, 0.501, 0.1092, 0.5027, 0.1106, 0.5029, 0.1108, 0.5029, 0.1121, 0.5027, 0.1122, 0.4945, 0.114, 0.4946, 0.1138, 0.4947, 0.1139, 0.4946, 0.114, 0.5, 0.1158, 0.5001, 0.1156, 0.5001, 0.1157, 0.5001, 0.1159, 0.4968, 0.1092, 0.4968, 0.1091, 0.497, 0.109, 0.497, 0.1092, 0.5018, 0.1088, 0.5019, 0.1088, 0.5021, 0.1096, 0.5019, 0.1096, 0.5017, 0.1088, 0.5018, 0.1088, 0.5019, 0.1096, 0.5019, 0.1098, 0.4998, 0.1092, 0.4998, 0.1094, 0.4996, 0.1094, 0.4996, 0.1092, 0.5012, 0.1091, 0.5011, 0.1088, 0.5012, 0.1088, 0.5012, 0.109, 0.5011, 0.109, 0.501, 0.1088, 0.5011, 0.1088, 0.5012, 0.1091, 0.5022, 0.1099, 0.5022, 0.1098, 0.5021, 0.1098, 0.5022, 0.1096, 0.5023, 0.1097, 0.5024, 0.1096, 0.5024, 0.1098, 0.5023, 0.1099, 0.4964, 0.1162, 0.4963, 0.1163, 0.4963, 0.1163, 0.4963, 0.1162, 0.4999, 0.1169, 0.5, 0.1169, 0.5, 0.1169, 0.4999, 0.1169, 0.4988, 0.1113, 0.4988, 0.1113, 0.4998, 0.1106, 0.4999, 0.1106, 0.4963, 0.1151, 0.4964, 0.1151, 0.4964, 0.1162, 0.4963, 0.1162, 0.4988, 0.1114, 0.4988, 0.1113, 0.4999, 0.1106, 0.4999, 0.1106, 0.4994, 0.1148, 0.4993, 0.1148, 0.4997, 0.1134, 0.4998, 0.1134, 0.4996, 0.1159, 0.4994, 0.1159, 0.4993, 0.1148, 0.4994, 0.1148, 0.4981, 0.1124, 0.4981, 0.1123, 0.4988, 0.1113, 0.4988, 0.1114, 0.4982, 0.1155, 0.4982, 0.1154, 0.4993, 0.1159, 0.4992, 0.1159, 0.4997, 0.1159, 0.4996, 0.1159, 0.4994, 0.1148, 0.4994, 0.1148, 0.5002, 0.1156, 0.5003, 0.1156, 0.5003, 0.1169, 0.5001, 0.1168, 0.4982, 0.1154, 0.4981, 0.1152, 0.4992, 0.1158, 0.4993, 0.1159, 0.4962, 0.1152, 0.4963, 0.1151, 0.4964, 0.1151, 0.4963, 0.1152, 0.4962, 0.1152, 0.4962, 0.1152, 0.4961, 0.1124, 0.496, 0.1122, 0.4961, 0.1117, 0.4962, 0.1128, 0.4967, 0.1115, 0.4967, 0.1113, 0.4968, 0.1107, 0.4967, 0.1119, 0.4965, 0.1116, 0.4967, 0.1115, 0.4967, 0.1119, 0.4965, 0.112, 0.4967, 0.1113, 0.4966, 0.1113, 0.4966, 0.1109, 0.4968, 0.1107, 0.496, 0.1122, 0.4959, 0.1122, 0.4959, 0.1117, 0.4961, 0.1117, 0.4959, 0.1125, 0.4961, 0.1124, 0.4962, 0.1128, 0.496, 0.1129, 0.4949, 0.1159, 0.495, 0.1157, 0.495, 0.1157, 0.495, 0.1159, 0.4937, 0.1131, 0.4937, 0.1133, 0.4936, 0.1133, 0.4936, 0.1131, 0.4951, 0.113, 0.4951, 0.1131, 0.4937, 0.1133, 0.4937, 0.1131, 0.5022, 0.1148, 0.5023, 0.1149, 0.5025, 0.1164, 0.5024, 0.1163, 0.5023, 0.1149, 0.5024, 0.1148, 0.5026, 0.1164, 0.5025, 0.1164, 0.4957, 0.1146, 0.4957, 0.1146, 0.4962, 0.116, 0.4961, 0.1161, 0.496, 0.1134, 0.4962, 0.1133, 0.4957, 0.1146, 0.4957, 0.1146, 0.5025, 0.1138, 0.5026, 0.1137, 0.5024, 0.1148, 0.5023, 0.1149, 0.5023, 0.1135, 0.5025, 0.1138, 0.5023, 0.1149, 0.5022, 0.1148, 0.496, 0.1122, 0.4961, 0.1124, 0.4951, 0.1131, 0.4951, 0.113, 0.5021, 0.1162, 0.502, 0.1163, 0.5019, 0.1151, 0.5019, 0.1151, 0.5022, 0.1162, 0.5021, 0.1162, 0.5019, 0.1151, 0.502, 0.1151, 0.498, 0.1154, 0.498, 0.1152, 0.4981, 0.1152, 0.4982, 0.1154, 0.4985, 0.1142, 0.4984, 0.114, 0.4992, 0.1134, 0.4992, 0.1135, 0.4998, 0.1161, 0.4996, 0.1161, 0.4996, 0.1159, 0.4997, 0.1159, 0.4979, 0.1154, 0.498, 0.1154, 0.4982, 0.1154, 0.4982, 0.1155, 0.498, 0.1125, 0.4979, 0.1125, 0.4981, 0.1123, 0.4981, 0.1124, 0.4996, 0.1161, 0.4994, 0.1161, 0.4994, 0.1159, 0.4996, 0.1159, 0.5008, 0.1158, 0.5007, 0.1158, 0.5007, 0.1157, 0.5008, 0.1157, 0.5008, 0.1157, 0.5007, 0.1157, 0.5007, 0.1156, 0.5008, 0.1156, 0.4989, 0.1131, 0.499, 0.113, 0.4999, 0.1133, 0.4998, 0.1133, 0.4946, 0.1156, 0.4946, 0.1154, 0.4957, 0.1156, 0.4956, 0.1157, 0.4986, 0.1143, 0.4985, 0.1142, 0.4992, 0.1135, 0.4993, 0.1136, 0.5015, 0.109, 0.5014, 0.109, 0.5017, 0.1079, 0.5017, 0.1079, 0.5017, 0.11, 0.5016, 0.11, 0.5014, 0.109, 0.5015, 0.109, 0.4981, 0.1152, 0.498, 0.1152, 0.4985, 0.1142, 0.4986, 0.1143, 0.4939, 0.1149, 0.4939, 0.1147, 0.4946, 0.1154, 0.4946, 0.1156, 0.498, 0.1125, 0.4981, 0.1124, 0.499, 0.113, 0.4989, 0.1131, 0.498, 0.1152, 0.498, 0.115, 0.4984, 0.114, 0.4985, 0.1142, 0.4981, 0.1127, 0.498, 0.1125, 0.4989, 0.1131, 0.4989, 0.1132, 0.5005, 0.1157, 0.5005, 0.1156, 0.5005, 0.1163, 0.5005, 0.1163, 0.501, 0.1092, 0.5008, 0.1092, 0.5009, 0.1092, 0.5008, 0.109, 0.501, 0.1091, 0.5027, 0.1122, 0.5029, 0.1121, 0.5029, 0.1123, 0.5027, 0.1123, 0.5028, 0.1122, 0.5024, 0.1124, 0.5024, 0.1125, 0.502, 0.1131, 0.502, 0.1131, 0.5005, 0.109, 0.5004, 0.109, 0.5, 0.1084, 0.5001, 0.1083, 0.5004, 0.1089, 0.5005, 0.109, 0.5001, 0.1083, 0.5001, 0.1083, 0.4949, 0.1159, 0.4949, 0.1159, 0.4949, 0.1159, 0.4949, 0.1159, 0.4949, 0.1158, 0.4949, 0.1159, 0.4949, 0.1159, 0.4949, 0.1159, 0.4949, 0.1157, 0.4949, 0.1158, 0.4949, 0.1159, 0.4949, 0.1158, 0.4949, 0.1158, 0.4949, 0.1158, 0.4949, 0.1159, 0.4949, 0.1159, 0.5024, 0.1125, 0.5024, 0.1125, 0.502, 0.1131, 0.502, 0.1131, 0.5005, 0.1156, 0.5006, 0.1157, 0.5006, 0.1163, 0.5005, 0.1163, 0.5023, 0.1124, 0.5024, 0.1124, 0.502, 0.1131, 0.5019, 0.113, 0.5005, 0.1089, 0.5004, 0.1089, 0.5001, 0.1083, 0.5001, 0.1082, 0.4964, 0.114, 0.4964, 0.114, 0.4964, 0.1146, 0.4964, 0.1146, 0.4964, 0.1139, 0.4964, 0.114, 0.4964, 0.1133, 0.4964, 0.1133, 0.5006, 0.1162, 0.5006, 0.1161, 0.5006, 0.1156, 0.5006, 0.1157, 0.4998, 0.1147, 0.4998, 0.1146, 0.4998, 0.1151, 0.4998, 0.1152, 0.5008, 0.109, 0.5009, 0.1092, 0.5005, 0.109, 0.5004, 0.1089, 0.4998, 0.1134, 0.4999, 0.1135, 0.4999, 0.1141, 0.4998, 0.1141, 0.5028, 0.1122, 0.5027, 0.1123, 0.5024, 0.1125, 0.5024, 0.1124, 0.5006, 0.1157, 0.5007, 0.1156, 0.5007, 0.1162, 0.5007, 0.1162, 0.5013, 0.1102, 0.5011, 0.109, 0.5012, 0.1091, 0.5014, 0.1102, 0.5, 0.108, 0.4998, 0.1092, 0.4998, 0.1092, 0.4999, 0.108, 0.4999, 0.108, 0.4998, 0.1092, 0.4996, 0.1092, 0.4999, 0.1079, 0.4964, 0.1106, 0.4967, 0.1092, 0.4968, 0.1093, 0.4966, 0.1104, 0.4966, 0.1104, 0.4968, 0.1093, 0.4968, 0.1092, 0.4967, 0.1104, 0.4967, 0.1104, 0.4968, 0.1092, 0.497, 0.1092, 0.4969, 0.1103, 0.5, 0.1168, 0.5, 0.1158, 0.5001, 0.1159, 0.5001, 0.117, 0.4938, 0.1146, 0.4945, 0.114, 0.4946, 0.114, 0.4939, 0.1147, 0.5021, 0.1098, 0.5019, 0.1098, 0.5019, 0.1096, 0.5021, 0.1096, 0.4981, 0.1092, 0.4981, 0.1094, 0.4979, 0.1094, 0.4979, 0.1092, 0.4989, 0.1093, 0.4989, 0.1095, 0.4981, 0.1094, 0.4981, 0.1092, 0.4962, 0.1143, 0.4962, 0.1143, 0.4963, 0.1135, 0.4963, 0.1133, 0.5024, 0.1089, 0.5023, 0.1089, 0.5022, 0.1079, 0.5023, 0.1081, 0.4963, 0.1143, 0.4962, 0.1143, 0.4963, 0.1133, 0.4964, 0.1135, 0.4964, 0.115, 0.4963, 0.1151, 0.4962, 0.1143, 0.4963, 0.1143, 0.5024, 0.1096, 0.5023, 0.1097, 0.5023, 0.1089, 0.5024, 0.1089, 0.4963, 0.1151, 0.4963, 0.115, 0.4962, 0.1143, 0.4962, 0.1143, 0.4996, 0.1092, 0.4996, 0.1094, 0.4989, 0.1095, 0.4989, 0.1093, 0.5019, 0.1079, 0.502, 0.108, 0.5018, 0.1088, 0.5017, 0.1088, 0.502, 0.108, 0.5021, 0.108, 0.5019, 0.1088, 0.5018, 0.1088, 0.3942, 0.1986, 0.3944, 0.1976, 0.3948, 0.1988, 0.3947, 0.197, 0.3944, 0.1976, 0.3942, 0.1968, 0.3942, 0.1986, 0.3948, 0.1988, 0.3944, 0.1996, 0.3942, 0.1986, 0.3944, 0.1996, 0.3939, 0.199, 0.3967, 0.1949, 0.3964, 0.1954, 0.3964, 0.1942, 0.3947, 0.197, 0.3942, 0.1968, 0.3946, 0.1966, 0.3952, 0.199, 0.395, 0.1979, 0.3954, 0.1984, 0.3947, 0.2004, 0.395, 0.1999, 0.3951, 0.2004, 0.396, 0.1957, 0.3963, 0.1964, 0.3958, 0.1962, 0.3961, 0.1936, 0.396, 0.1946, 0.3957, 0.1939, 0.3978, 0.204, 0.398, 0.2036, 0.398, 0.2044, 0.3952, 0.199, 0.3954, 0.1984, 0.3954, 0.1996, 0.388, 0.2038, 0.3883, 0.2035, 0.3883, 0.2041, 0.396, 0.1957, 0.3958, 0.1962, 0.3956, 0.1951, 0.3961, 0.1936, 0.3957, 0.1939, 0.396, 0.1931, 0.3974, 0.2028, 0.3971, 0.2035, 0.3971, 0.2025, 0.3974, 0.2007, 0.3975, 0.2017, 0.3971, 0.2013, 0.3958, 0.2004, 0.3962, 0.2002, 0.3962, 0.201, 0.3958, 0.2025, 0.3957, 0.2014, 0.3962, 0.2022, 0.3966, 0.2037, 0.3962, 0.2033, 0.3966, 0.2029, 0.3966, 0.2029, 0.3962, 0.2022, 0.3966, 0.2018, 0.3966, 0.2029, 0.3962, 0.2033, 0.3962, 0.2022, 0.3962, 0.2033, 0.3958, 0.2025, 0.3962, 0.2022, 0.3962, 0.2022, 0.3962, 0.201, 0.3966, 0.2018, 0.3962, 0.2022, 0.3957, 0.2014, 0.3962, 0.201, 0.3957, 0.2014, 0.3958, 0.2004, 0.3962, 0.201, 0.3962, 0.201, 0.3966, 0.201, 0.3966, 0.2018, 0.3966, 0.2011, 0.3971, 0.2003, 0.3971, 0.2013, 0.3971, 0.2003, 0.3974, 0.2007, 0.3971, 0.2013, 0.3971, 0.2013, 0.3971, 0.2025, 0.3967, 0.202, 0.3971, 0.2013, 0.3975, 0.2017, 0.3971, 0.2025, 0.3975, 0.2017, 0.3974, 0.2028, 0.3971, 0.2025, 0.3971, 0.2025, 0.3966, 0.203, 0.3967, 0.202, 0.3971, 0.2025, 0.3971, 0.2035, 0.3966, 0.203, 0.3971, 0.2035, 0.3967, 0.2037, 0.3966, 0.203, 0.3962, 0.2039, 0.3962, 0.2033, 0.3966, 0.2037, 0.3962, 0.2039, 0.3957, 0.2031, 0.3962, 0.2033, 0.3957, 0.2031, 0.3958, 0.2025, 0.3962, 0.2033, 0.3954, 0.202, 0.3957, 0.2014, 0.3958, 0.2025, 0.3954, 0.202, 0.3954, 0.2008, 0.3957, 0.2014, 0.3954, 0.2008, 0.3958, 0.2004, 0.3957, 0.2014, 0.3957, 0.2, 0.3962, 0.2002, 0.3958, 0.2004, 0.3971, 0.2, 0.3975, 0.2002, 0.3971, 0.2003, 0.3975, 0.2002, 0.3974, 0.2007, 0.3971, 0.2003, 0.3978, 0.201, 0.3975, 0.2017, 0.3974, 0.2007, 0.3978, 0.201, 0.3978, 0.2022, 0.3975, 0.2017, 0.3978, 0.2022, 0.3974, 0.2028, 0.3975, 0.2017, 0.3975, 0.2033, 0.3971, 0.2035, 0.3974, 0.2028, 0.398, 0.2044, 0.398, 0.2036, 0.3984, 0.2041, 0.398, 0.2036, 0.3984, 0.2034, 0.3984, 0.2041, 0.3957, 0.2031, 0.3954, 0.202, 0.3958, 0.2025, 0.3957, 0.1939, 0.396, 0.1946, 0.3956, 0.1951, 0.396, 0.1946, 0.396, 0.1957, 0.3956, 0.1951, 0.388, 0.2048, 0.3883, 0.2041, 0.3883, 0.2045, 0.388, 0.2048, 0.3878, 0.2044, 0.3883, 0.2041, 0.3878, 0.2044, 0.388, 0.2038, 0.3883, 0.2041, 0.3975, 0.2002, 0.3978, 0.201, 0.3974, 0.2007, 0.3951, 0.2004, 0.395, 0.1999, 0.3954, 0.1996, 0.395, 0.1999, 0.3952, 0.199, 0.3954, 0.1996, 0.3978, 0.2022, 0.3975, 0.2033, 0.3974, 0.2028, 0.3954, 0.1984, 0.395, 0.1979, 0.3951, 0.1972, 0.395, 0.1979, 0.3947, 0.197, 0.3951, 0.1972, 0.398, 0.2036, 0.3982, 0.2031, 0.3984, 0.2034, 0.398, 0.2036, 0.3978, 0.2034, 0.3982, 0.2031, 0.3964, 0.1932, 0.3961, 0.1936, 0.396, 0.1931, 0.3964, 0.1942, 0.396, 0.1946, 0.3961, 0.1936, 0.3964, 0.1942, 0.3964, 0.1954, 0.396, 0.1946, 0.3964, 0.1954, 0.396, 0.1957, 0.396, 0.1946, 0.3964, 0.1954, 0.3963, 0.1964, 0.396, 0.1957, 0.3964, 0.1954, 0.3967, 0.1959, 0.3963, 0.1964, 0.3944, 0.1996, 0.3947, 0.2004, 0.3942, 0.2, 0.3944, 0.1996, 0.395, 0.1999, 0.3947, 0.2004, 0.3944, 0.1996, 0.3948, 0.1988, 0.395, 0.1999, 0.3948, 0.1988, 0.3952, 0.199, 0.395, 0.1999, 0.3964, 0.1932, 0.3964, 0.1942, 0.3961, 0.1936, 0.3942, 0.1968, 0.3944, 0.1976, 0.3939, 0.1977, 0.3944, 0.1976, 0.3942, 0.1986, 0.3939, 0.1977, 0.3948, 0.1988, 0.395, 0.1979, 0.3952, 0.199, 0.3948, 0.1988, 0.3944, 0.1976, 0.395, 0.1979, 0.3944, 0.1976, 0.3947, 0.197, 0.395, 0.1979, 0.393, 0.1989, 0.3933, 0.198, 0.3935, 0.1992, 0.3936, 0.1974, 0.3933, 0.198, 0.393, 0.1972, 0.393, 0.1989, 0.3935, 0.1992, 0.393, 0.2, 0.393, 0.1989, 0.393, 0.2, 0.3925, 0.1992, 0.393, 0.1989, 0.3925, 0.1992, 0.3927, 0.198, 0.3936, 0.1974, 0.393, 0.1972, 0.3934, 0.197, 0.3895, 0.2021, 0.3895, 0.2032, 0.3893, 0.2026, 0.393, 0.2008, 0.3935, 0.2003, 0.3934, 0.2009, 0.3937, 0.2033, 0.3938, 0.2041, 0.3934, 0.2039, 0.3938, 0.2013, 0.3937, 0.2022, 0.3934, 0.2015, 0.3893, 0.2041, 0.389, 0.2046, 0.3892, 0.2038, 0.3895, 0.2021, 0.3893, 0.2026, 0.3892, 0.2014, 0.3959, 0.2039, 0.3963, 0.2039, 0.3959, 0.2043, 0.3937, 0.2033, 0.3934, 0.2039, 0.3934, 0.2027, 0.3938, 0.2013, 0.3934, 0.2015, 0.3936, 0.2009, 0.389, 0.2031, 0.3888, 0.204, 0.3886, 0.2029, 0.3882, 0.1935, 0.3886, 0.1944, 0.3882, 0.1941, 0.3872, 0.1937, 0.3877, 0.1933, 0.3876, 0.1943, 0.3872, 0.1958, 0.3871, 0.1947, 0.3876, 0.1955, 0.3882, 0.1969, 0.3877, 0.1965, 0.3882, 0.1961, 0.3882, 0.1961, 0.3876, 0.1955, 0.388, 0.1951, 0.3882, 0.1961, 0.3877, 0.1965, 0.3876, 0.1955, 0.3877, 0.1965, 0.3872, 0.1958, 0.3876, 0.1955, 0.3876, 0.1955, 0.3876, 0.1943, 0.388, 0.1951, 0.3876, 0.1955, 0.3871, 0.1947, 0.3876, 0.1943, 0.3871, 0.1947, 0.3872, 0.1937, 0.3876, 0.1943, 0.3876, 0.1943, 0.3882, 0.1941, 0.388, 0.1951, 0.3876, 0.1943, 0.3877, 0.1933, 0.3882, 0.1941, 0.3877, 0.1933, 0.3882, 0.1935, 0.3882, 0.1941, 0.3882, 0.1941, 0.3885, 0.1953, 0.388, 0.1951, 0.3882, 0.1941, 0.3886, 0.1944, 0.3885, 0.1953, 0.3889, 0.202, 0.389, 0.2031, 0.3886, 0.2029, 0.3885, 0.1953, 0.3882, 0.1961, 0.388, 0.1951, 0.3885, 0.1953, 0.3886, 0.1964, 0.3882, 0.1961, 0.3886, 0.1964, 0.3882, 0.1969, 0.3882, 0.1961, 0.3878, 0.197, 0.3877, 0.1965, 0.3882, 0.1969, 0.3878, 0.197, 0.3873, 0.1964, 0.3877, 0.1965, 0.3873, 0.1964, 0.3872, 0.1958, 0.3877, 0.1965, 0.3869, 0.1952, 0.3871, 0.1947, 0.3872, 0.1958, 0.3934, 0.2027, 0.3934, 0.2039, 0.3931, 0.2032, 0.3869, 0.194, 0.3872, 0.1937, 0.3871, 0.1947, 0.3873, 0.1932, 0.3877, 0.1933, 0.3872, 0.1937, 0.3959, 0.2043, 0.3963, 0.2039, 0.3963, 0.2043, 0.3878, 0.1931, 0.3882, 0.1935, 0.3877, 0.1933, 0.3892, 0.2014, 0.3889, 0.202, 0.3889, 0.2012, 0.3892, 0.2014, 0.3893, 0.2026, 0.3889, 0.202, 0.3893, 0.2026, 0.389, 0.2031, 0.3889, 0.202, 0.3892, 0.2038, 0.3888, 0.204, 0.389, 0.2031, 0.3892, 0.2038, 0.389, 0.2046, 0.3888, 0.204, 0.389, 0.2046, 0.3887, 0.2045, 0.3888, 0.204, 0.3934, 0.2015, 0.3934, 0.2027, 0.3932, 0.2021, 0.3934, 0.2015, 0.3937, 0.2022, 0.3934, 0.2027, 0.3937, 0.2022, 0.3937, 0.2033, 0.3934, 0.2027, 0.3934, 0.2039, 0.3935, 0.2047, 0.3932, 0.2042, 0.3934, 0.2039, 0.3938, 0.2041, 0.3935, 0.2047, 0.3925, 0.2003, 0.393, 0.2008, 0.3928, 0.2009, 0.3891, 0.2008, 0.3892, 0.2014, 0.3889, 0.2012, 0.3984, 0.1959, 0.398, 0.1957, 0.3984, 0.1954, 0.3935, 0.2003, 0.3939, 0.1995, 0.3939, 0.2001, 0.3893, 0.2026, 0.3892, 0.2038, 0.389, 0.2031, 0.3893, 0.2026, 0.3895, 0.2032, 0.3892, 0.2038, 0.3939, 0.1984, 0.3936, 0.1974, 0.3939, 0.1977, 0.3904, 0.2041, 0.3908, 0.2046, 0.3904, 0.2045, 0.3904, 0.2041, 0.3908, 0.2042, 0.3908, 0.2046, 0.393, 0.1972, 0.3925, 0.1974, 0.3928, 0.197, 0.3927, 0.198, 0.3922, 0.1984, 0.3925, 0.1974, 0.3927, 0.198, 0.3925, 0.1992, 0.3922, 0.1984, 0.3925, 0.1992, 0.3922, 0.1995, 0.3922, 0.1984, 0.3925, 0.1992, 0.3925, 0.2003, 0.3922, 0.1995, 0.3925, 0.1992, 0.393, 0.2, 0.3925, 0.2003, 0.393, 0.2, 0.393, 0.2008, 0.3925, 0.2003, 0.393, 0.2, 0.3935, 0.2003, 0.393, 0.2008, 0.393, 0.2, 0.3935, 0.1992, 0.3935, 0.2003, 0.3935, 0.1992, 0.3939, 0.1995, 0.3935, 0.2003, 0.393, 0.1972, 0.3927, 0.198, 0.3925, 0.1974, 0.393, 0.1972, 0.3933, 0.198, 0.3927, 0.198, 0.3933, 0.198, 0.393, 0.1989, 0.3927, 0.198, 0.3935, 0.1992, 0.3939, 0.1984, 0.3939, 0.1995, 0.3935, 0.1992, 0.3933, 0.198, 0.3939, 0.1984, 0.3933, 0.198, 0.3936, 0.1974, 0.3939, 0.1984, 0.3982, 0.201, 0.3984, 0.2006, 0.3984, 0.2011, 0.3985, 0.2003, 0.3984, 0.2006, 0.3982, 0.2002, 0.3982, 0.201, 0.3984, 0.2011, 0.3982, 0.2014, 0.3982, 0.201, 0.3982, 0.2014, 0.3979, 0.2011, 0.3982, 0.201, 0.3979, 0.2011, 0.398, 0.2006, 0.3985, 0.2003, 0.3982, 0.2002, 0.3984, 0.2, 0.3948, 0.2016, 0.3948, 0.2011, 0.3949, 0.2014, 0.3956, 0.2041, 0.3957, 0.2044, 0.3954, 0.2042, 0.3949, 0.203, 0.3948, 0.2026, 0.395, 0.2027, 0.3949, 0.204, 0.3949, 0.2035, 0.3951, 0.2038, 0.3949, 0.2006, 0.3951, 0.2004, 0.3949, 0.2008, 0.3948, 0.2016, 0.3949, 0.2014, 0.3949, 0.202, 0.3956, 0.2041, 0.3954, 0.2042, 0.3954, 0.2039, 0.3949, 0.203, 0.395, 0.2027, 0.3951, 0.2033, 0.3949, 0.204, 0.3951, 0.2038, 0.395, 0.2042, 0.395, 0.2011, 0.3952, 0.2007, 0.3952, 0.2012, 0.395, 0.2021, 0.395, 0.2017, 0.3952, 0.2018, 0.3981, 0.2019, 0.3984, 0.2017, 0.3982, 0.2022, 0.3979, 0.2027, 0.398, 0.2023, 0.3981, 0.2027, 0.3979, 0.1957, 0.3977, 0.1959, 0.3976, 0.1956, 0.3983, 0.2029, 0.3981, 0.2027, 0.3984, 0.2025, 0.3983, 0.2029, 0.3981, 0.2031, 0.3981, 0.2027, 0.3981, 0.2031, 0.3979, 0.2027, 0.3981, 0.2027, 0.3981, 0.2027, 0.3982, 0.2022, 0.3984, 0.2025, 0.3981, 0.2027, 0.398, 0.2023, 0.3982, 0.2022, 0.398, 0.2023, 0.3981, 0.2019, 0.3982, 0.2022, 0.3982, 0.2022, 0.3985, 0.2021, 0.3984, 0.2025, 0.3982, 0.2022, 0.3984, 0.2017, 0.3985, 0.2021, 0.3984, 0.2017, 0.3986, 0.2018, 0.3985, 0.2021, 0.3985, 0.2021, 0.3986, 0.2026, 0.3984, 0.2025, 0.3952, 0.2018, 0.395, 0.2017, 0.3952, 0.2012, 0.395, 0.2017, 0.395, 0.2011, 0.3952, 0.2012, 0.3986, 0.2026, 0.3983, 0.2029, 0.3984, 0.2025, 0.3974, 0.1954, 0.3978, 0.1954, 0.3976, 0.1956, 0.3978, 0.1954, 0.3979, 0.1957, 0.3976, 0.1956, 0.398, 0.1958, 0.3977, 0.1959, 0.3979, 0.1957, 0.398, 0.1958, 0.3978, 0.1961, 0.3977, 0.1959, 0.3978, 0.1961, 0.3975, 0.1961, 0.3977, 0.1959, 0.3978, 0.2024, 0.398, 0.2023, 0.3979, 0.2027, 0.3951, 0.2033, 0.395, 0.2027, 0.3952, 0.203, 0.3979, 0.2019, 0.3981, 0.2019, 0.398, 0.2023, 0.3982, 0.2016, 0.3984, 0.2017, 0.3981, 0.2019, 0.3982, 0.2016, 0.3985, 0.2015, 0.3984, 0.2017, 0.3985, 0.2015, 0.3986, 0.2018, 0.3984, 0.2017, 0.3949, 0.202, 0.395, 0.2017, 0.395, 0.2021, 0.3949, 0.202, 0.3949, 0.2014, 0.395, 0.2017, 0.3949, 0.2014, 0.395, 0.2011, 0.395, 0.2017, 0.3949, 0.2008, 0.3952, 0.2007, 0.395, 0.2011, 0.3949, 0.2008, 0.3951, 0.2004, 0.3952, 0.2007, 0.398, 0.1955, 0.3979, 0.1957, 0.3978, 0.1954, 0.3951, 0.2038, 0.3951, 0.2033, 0.3952, 0.2035, 0.3951, 0.2038, 0.3949, 0.2035, 0.3951, 0.2033, 0.3949, 0.2035, 0.3949, 0.203, 0.3951, 0.2033, 0.3979, 0.2019, 0.3982, 0.2016, 0.3981, 0.2019, 0.395, 0.2027, 0.3948, 0.2026, 0.395, 0.2023, 0.3957, 0.2039, 0.3956, 0.2041, 0.3954, 0.2039, 0.3949, 0.2023, 0.3949, 0.202, 0.395, 0.2021, 0.3954, 0.2042, 0.3957, 0.2044, 0.3956, 0.2045, 0.3957, 0.2044, 0.3959, 0.2046, 0.3956, 0.2045, 0.3949, 0.2014, 0.3949, 0.2008, 0.395, 0.2011, 0.3949, 0.2014, 0.3948, 0.2011, 0.3949, 0.2008, 0.3986, 0.2007, 0.3985, 0.2003, 0.3986, 0.2004, 0.398, 0.1955, 0.398, 0.1958, 0.3979, 0.1957, 0.3984, 0.2, 0.3982, 0.2002, 0.3981, 0.2, 0.3982, 0.2002, 0.398, 0.2003, 0.3981, 0.2, 0.398, 0.2006, 0.3978, 0.2007, 0.398, 0.2003, 0.398, 0.2006, 0.3979, 0.2011, 0.3978, 0.2007, 0.3948, 0.2031, 0.3949, 0.203, 0.3949, 0.2035, 0.3948, 0.2031, 0.3948, 0.2026, 0.3949, 0.203, 0.3979, 0.2011, 0.3982, 0.2014, 0.398, 0.2015, 0.3959, 0.2041, 0.3956, 0.2041, 0.3957, 0.2039, 0.3959, 0.2041, 0.3957, 0.2044, 0.3956, 0.2041, 0.3982, 0.2014, 0.3984, 0.2011, 0.3985, 0.2015, 0.3984, 0.2011, 0.3986, 0.2012, 0.3985, 0.2015, 0.3982, 0.2002, 0.398, 0.2006, 0.398, 0.2003, 0.3982, 0.2002, 0.3984, 0.2006, 0.398, 0.2006, 0.3984, 0.2006, 0.3982, 0.201, 0.398, 0.2006, 0.3984, 0.2011, 0.3986, 0.2007, 0.3986, 0.2012, 0.3984, 0.2011, 0.3984, 0.2006, 0.3986, 0.2007, 0.3984, 0.2006, 0.3985, 0.2003, 0.3986, 0.2007, 0.3898, 0.1989, 0.3893, 0.1996, 0.3893, 0.1984, 0.3889, 0.2002, 0.3893, 0.1996, 0.3894, 0.2006, 0.3898, 0.1989, 0.3893, 0.1984, 0.3899, 0.1978, 0.3898, 0.1989, 0.3899, 0.1978, 0.3903, 0.1987, 0.3898, 0.1989, 0.3903, 0.1987, 0.3899, 0.1998, 0.3889, 0.2002, 0.3894, 0.2006, 0.389, 0.2008, 0.3889, 0.1982, 0.3888, 0.1992, 0.3886, 0.1987, 0.3899, 0.1972, 0.3894, 0.1974, 0.3896, 0.197, 0.3972, 0.1946, 0.397, 0.1937, 0.3974, 0.194, 0.3984, 0.199, 0.3985, 0.1998, 0.3981, 0.1993, 0.3931, 0.2036, 0.3928, 0.2041, 0.393, 0.2032, 0.3975, 0.2043, 0.3977, 0.2037, 0.3977, 0.2046, 0.3979, 0.1977, 0.3981, 0.1975, 0.3982, 0.198, 0.3972, 0.1946, 0.3974, 0.194, 0.3974, 0.1951, 0.3984, 0.199, 0.3981, 0.1993, 0.3981, 0.1985, 0.3928, 0.2026, 0.3926, 0.2035, 0.3924, 0.2024, 0.3926, 0.2009, 0.3927, 0.2016, 0.3923, 0.2015, 0.391, 0.1975, 0.3915, 0.1973, 0.3913, 0.1982, 0.3906, 0.1996, 0.3907, 0.1985, 0.391, 0.1994, 0.3913, 0.2008, 0.3909, 0.2004, 0.3915, 0.2001, 0.3915, 0.2001, 0.391, 0.1994, 0.3915, 0.199, 0.3915, 0.2001, 0.3909, 0.2004, 0.391, 0.1994, 0.3909, 0.2004, 0.3906, 0.1996, 0.391, 0.1994, 0.391, 0.1994, 0.3913, 0.1982, 0.3915, 0.199, 0.391, 0.1994, 0.3907, 0.1985, 0.3913, 0.1982, 0.3907, 0.1985, 0.391, 0.1975, 0.3913, 0.1982, 0.3913, 0.1982, 0.3918, 0.1982, 0.3915, 0.199, 0.3913, 0.1982, 0.3915, 0.1973, 0.3918, 0.1982, 0.3915, 0.1973, 0.3919, 0.1975, 0.3918, 0.1982, 0.3918, 0.1982, 0.3919, 0.1993, 0.3915, 0.199, 0.3923, 0.2015, 0.3927, 0.2016, 0.3924, 0.2024, 0.3927, 0.2016, 0.3928, 0.2026, 0.3924, 0.2024, 0.3919, 0.1993, 0.3915, 0.2001, 0.3915, 0.199, 0.3924, 0.2024, 0.3926, 0.2035, 0.3922, 0.2033, 0.3926, 0.2035, 0.3924, 0.204, 0.3922, 0.2033, 0.3909, 0.2009, 0.3909, 0.2004, 0.3913, 0.2008, 0.3981, 0.1985, 0.3981, 0.1993, 0.3978, 0.199, 0.3905, 0.2002, 0.3906, 0.1996, 0.3909, 0.2004, 0.3904, 0.199, 0.3907, 0.1985, 0.3906, 0.1996, 0.3904, 0.199, 0.3906, 0.1978, 0.3907, 0.1985, 0.3906, 0.1978, 0.391, 0.1975, 0.3907, 0.1985, 0.3911, 0.197, 0.3915, 0.1973, 0.391, 0.1975, 0.3982, 0.198, 0.3981, 0.1975, 0.3985, 0.1976, 0.3981, 0.1975, 0.3984, 0.197, 0.3985, 0.1976, 0.3981, 0.1966, 0.3985, 0.1962, 0.3984, 0.197, 0.393, 0.2011, 0.3931, 0.2021, 0.3927, 0.2016, 0.3931, 0.2021, 0.3928, 0.2026, 0.3927, 0.2016, 0.393, 0.2032, 0.3926, 0.2035, 0.3928, 0.2026, 0.393, 0.2032, 0.3928, 0.2041, 0.3926, 0.2035, 0.3928, 0.2041, 0.3924, 0.204, 0.3926, 0.2035, 0.3886, 0.2035, 0.3886, 0.2044, 0.3883, 0.2039, 0.3972, 0.1961, 0.397, 0.1956, 0.3974, 0.1951, 0.397, 0.1956, 0.3972, 0.1946, 0.3974, 0.1951, 0.3906, 0.1978, 0.3911, 0.197, 0.391, 0.1975, 0.3974, 0.194, 0.397, 0.1937, 0.3972, 0.1931, 0.397, 0.1937, 0.3968, 0.1931, 0.3972, 0.1931, 0.3981, 0.1975, 0.3981, 0.1966, 0.3984, 0.197, 0.3981, 0.1975, 0.3978, 0.197, 0.3981, 0.1966, 0.3894, 0.1974, 0.3889, 0.1982, 0.389, 0.1976, 0.3931, 0.2021, 0.393, 0.2032, 0.3928, 0.2026, 0.3886, 0.1987, 0.3888, 0.1992, 0.3886, 0.1999, 0.3888, 0.1992, 0.3889, 0.2002, 0.3886, 0.1999, 0.3982, 0.198, 0.3981, 0.1985, 0.3979, 0.1983, 0.3982, 0.198, 0.3985, 0.1984, 0.3981, 0.1985, 0.3985, 0.1984, 0.3984, 0.199, 0.3981, 0.1985, 0.3899, 0.1998, 0.3904, 0.1996, 0.3899, 0.2005, 0.3899, 0.1998, 0.3903, 0.1987, 0.3904, 0.1996, 0.3967, 0.1947, 0.3972, 0.1946, 0.397, 0.1956, 0.3967, 0.1947, 0.397, 0.1937, 0.3972, 0.1946, 0.3903, 0.1987, 0.3899, 0.1978, 0.3904, 0.1977, 0.3899, 0.1978, 0.3899, 0.1972, 0.3904, 0.1977, 0.3899, 0.1978, 0.3894, 0.1974, 0.3899, 0.1972, 0.3899, 0.1978, 0.3893, 0.1984, 0.3894, 0.1974, 0.3893, 0.1984, 0.3889, 0.1982, 0.3894, 0.1974, 0.3894, 0.2006, 0.3899, 0.1998, 0.3899, 0.2005, 0.3894, 0.2006, 0.3893, 0.1996, 0.3899, 0.1998, 0.3893, 0.1996, 0.3898, 0.1989, 0.3899, 0.1998, 0.3893, 0.1984, 0.3888, 0.1992, 0.3889, 0.1982, 0.3893, 0.1984, 0.3893, 0.1996, 0.3888, 0.1992, 0.3893, 0.1996, 0.3889, 0.2002, 0.3888, 0.1992, 0.3931, 0.195, 0.3927, 0.1959, 0.3926, 0.1947, 0.3925, 0.1965, 0.3927, 0.1959, 0.393, 0.1968, 0.3931, 0.195, 0.3926, 0.1947, 0.3931, 0.194, 0.3931, 0.195, 0.3931, 0.194, 0.3936, 0.1947, 0.3931, 0.195, 0.3936, 0.1947, 0.3934, 0.1959, 0.3925, 0.1965, 0.393, 0.1968, 0.3927, 0.197, 0.3948, 0.2017, 0.3948, 0.2028, 0.3945, 0.2022, 0.393, 0.1932, 0.3925, 0.1936, 0.3927, 0.1931, 0.3918, 0.2033, 0.3919, 0.2042, 0.3916, 0.2039, 0.3919, 0.2013, 0.3919, 0.2022, 0.3916, 0.2015, 0.3946, 0.2038, 0.3943, 0.2043, 0.3945, 0.2034, 0.3948, 0.2017, 0.3945, 0.2022, 0.3945, 0.2011, 0.3922, 0.2041, 0.3926, 0.2041, 0.3922, 0.2046, 0.3918, 0.2033, 0.3916, 0.2039, 0.3915, 0.2027, 0.3919, 0.2013, 0.3916, 0.2015, 0.3917, 0.2009, 0.3942, 0.2028, 0.3941, 0.2037, 0.3939, 0.2026, 0.39, 0.1935, 0.3904, 0.1944, 0.3899, 0.1941, 0.389, 0.1937, 0.3894, 0.1933, 0.3893, 0.1943, 0.389, 0.1958, 0.3888, 0.1947, 0.3893, 0.1955, 0.39, 0.1969, 0.3894, 0.1965, 0.3899, 0.1961, 0.3899, 0.1961, 0.3893, 0.1955, 0.3898, 0.1951, 0.3899, 0.1961, 0.3894, 0.1965, 0.3893, 0.1955, 0.3894, 0.1965, 0.389, 0.1958, 0.3893, 0.1955, 0.3893, 0.1955, 0.3893, 0.1943, 0.3898, 0.1951, 0.3893, 0.1955, 0.3888, 0.1947, 0.3893, 0.1943, 0.3888, 0.1947, 0.389, 0.1937, 0.3893, 0.1943, 0.3893, 0.1943, 0.3899, 0.1941, 0.3898, 0.1951, 0.3893, 0.1943, 0.3894, 0.1933, 0.3899, 0.1941, 0.3894, 0.1933, 0.39, 0.1935, 0.3899, 0.1941, 0.3899, 0.1941, 0.3903, 0.1953, 0.3898, 0.1951, 0.3899, 0.1941, 0.3904, 0.1944, 0.3903, 0.1953, 0.3942, 0.2017, 0.3942, 0.2028, 0.3939, 0.2026, 0.3903, 0.1953, 0.3899, 0.1961, 0.3898, 0.1951, 0.3903, 0.1953, 0.3904, 0.1964, 0.3899, 0.1961, 0.3904, 0.1964, 0.39, 0.1969, 0.3899, 0.1961, 0.3896, 0.197, 0.3894, 0.1965, 0.39, 0.1969, 0.3896, 0.197, 0.389, 0.1964, 0.3894, 0.1965, 0.389, 0.1964, 0.389, 0.1958, 0.3894, 0.1965, 0.3886, 0.1952, 0.3888, 0.1947, 0.389, 0.1958, 0.3915, 0.2027, 0.3916, 0.2039, 0.3913, 0.2033, 0.3886, 0.194, 0.389, 0.1937, 0.3888, 0.1947, 0.389, 0.1932, 0.3894, 0.1933, 0.389, 0.1937, 0.3922, 0.2046, 0.3926, 0.2041, 0.3926, 0.2045, 0.3896, 0.1931, 0.39, 0.1935, 0.3894, 0.1933, 0.3945, 0.2011, 0.3942, 0.2017, 0.3942, 0.2008, 0.3945, 0.2011, 0.3945, 0.2022, 0.3942, 0.2017, 0.3945, 0.2022, 0.3942, 0.2028, 0.3942, 0.2017, 0.3945, 0.2034, 0.3941, 0.2037, 0.3942, 0.2028, 0.3945, 0.2034, 0.3943, 0.2043, 0.3941, 0.2037, 0.3943, 0.2043, 0.3939, 0.2042, 0.3941, 0.2037, 0.3916, 0.2015, 0.3915, 0.2027, 0.3913, 0.2022, 0.3916, 0.2015, 0.3919, 0.2022, 0.3915, 0.2027, 0.3919, 0.2022, 0.3918, 0.2033, 0.3915, 0.2027, 0.3916, 0.2039, 0.3917, 0.2047, 0.3914, 0.2042, 0.3916, 0.2039, 0.3919, 0.2042, 0.3917, 0.2047, 0.3936, 0.1936, 0.393, 0.1932, 0.3933, 0.1931, 0.3944, 0.2004, 0.3945, 0.2011, 0.3942, 0.2008, 0.3912, 0.2045, 0.3908, 0.2045, 0.3909, 0.2041, 0.3925, 0.1936, 0.3922, 0.1945, 0.3922, 0.1938, 0.3945, 0.2022, 0.3945, 0.2034, 0.3942, 0.2028, 0.3945, 0.2022, 0.3948, 0.2028, 0.3945, 0.2034, 0.3922, 0.1956, 0.3925, 0.1965, 0.3922, 0.1962, 0.3869, 0.2041, 0.3873, 0.2046, 0.3869, 0.2045, 0.3869, 0.2041, 0.3873, 0.2041, 0.3873, 0.2046, 0.393, 0.1968, 0.3936, 0.1965, 0.3933, 0.197, 0.3934, 0.1959, 0.3939, 0.1956, 0.3936, 0.1965, 0.3934, 0.1959, 0.3936, 0.1947, 0.3939, 0.1956, 0.3936, 0.1947, 0.3939, 0.1945, 0.3939, 0.1956, 0.3936, 0.1947, 0.3936, 0.1936, 0.3939, 0.1945, 0.3936, 0.1947, 0.3931, 0.194, 0.3936, 0.1936, 0.3931, 0.194, 0.393, 0.1932, 0.3936, 0.1936, 0.3931, 0.194, 0.3925, 0.1936, 0.393, 0.1932, 0.3931, 0.194, 0.3926, 0.1947, 0.3925, 0.1936, 0.3926, 0.1947, 0.3922, 0.1945, 0.3925, 0.1936, 0.393, 0.1968, 0.3934, 0.1959, 0.3936, 0.1965, 0.393, 0.1968, 0.3927, 0.1959, 0.3934, 0.1959, 0.3927, 0.1959, 0.3931, 0.195, 0.3934, 0.1959, 0.3926, 0.1947, 0.3922, 0.1956, 0.3922, 0.1945, 0.3926, 0.1947, 0.3927, 0.1959, 0.3922, 0.1956, 0.3927, 0.1959, 0.3925, 0.1965, 0.3922, 0.1956, 0.3878, 0.199, 0.3875, 0.1999, 0.3873, 0.1987, 0.3872, 0.2005, 0.3875, 0.1999, 0.3878, 0.2007, 0.3878, 0.199, 0.3873, 0.1987, 0.3878, 0.1979, 0.3878, 0.199, 0.3878, 0.1979, 0.3883, 0.1987, 0.3878, 0.199, 0.3883, 0.1987, 0.3881, 0.1999, 0.3872, 0.2005, 0.3878, 0.2007, 0.3874, 0.2009, 0.3978, 0.1975, 0.3978, 0.1986, 0.3976, 0.198, 0.3878, 0.1971, 0.3872, 0.1976, 0.3874, 0.197, 0.39, 0.2031, 0.3901, 0.204, 0.3898, 0.2038, 0.3901, 0.2012, 0.3901, 0.2021, 0.3898, 0.2014, 0.3977, 0.1995, 0.3973, 0.2, 0.3975, 0.1992, 0.3978, 0.1975, 0.3976, 0.198, 0.3976, 0.1968, 0.3873, 0.2042, 0.3877, 0.2041, 0.3873, 0.2046, 0.39, 0.2031, 0.3898, 0.2038, 0.3898, 0.2026, 0.3901, 0.2012, 0.3898, 0.2014, 0.3899, 0.2008, 0.3973, 0.1985, 0.3971, 0.1994, 0.397, 0.1983, 0.3917, 0.1935, 0.3922, 0.1944, 0.3917, 0.1941, 0.3907, 0.1937, 0.3912, 0.1933, 0.3911, 0.1943, 0.3907, 0.1958, 0.3906, 0.1947, 0.3911, 0.1955, 0.3917, 0.1969, 0.3912, 0.1965, 0.3917, 0.1961, 0.3917, 0.1961, 0.3911, 0.1955, 0.3916, 0.1951, 0.3917, 0.1961, 0.3912, 0.1965, 0.3911, 0.1955, 0.3912, 0.1965, 0.3907, 0.1958, 0.3911, 0.1955, 0.3911, 0.1955, 0.3911, 0.1943, 0.3916, 0.1951, 0.3911, 0.1955, 0.3906, 0.1947, 0.3911, 0.1943, 0.3906, 0.1947, 0.3907, 0.1937, 0.3911, 0.1943, 0.3911, 0.1943, 0.3917, 0.1941, 0.3916, 0.1951, 0.3911, 0.1943, 0.3912, 0.1933, 0.3917, 0.1941, 0.3912, 0.1933, 0.3917, 0.1935, 0.3917, 0.1941, 0.3917, 0.1941, 0.3921, 0.1953, 0.3916, 0.1951, 0.3917, 0.1941, 0.3922, 0.1944, 0.3921, 0.1953, 0.3973, 0.1975, 0.3973, 0.1985, 0.397, 0.1983, 0.3921, 0.1953, 0.3917, 0.1961, 0.3916, 0.1951, 0.3921, 0.1953, 0.3922, 0.1964, 0.3917, 0.1961, 0.3922, 0.1964, 0.3917, 0.1969, 0.3917, 0.1961, 0.3914, 0.197, 0.3912, 0.1965, 0.3917, 0.1969, 0.3914, 0.197, 0.3908, 0.1964, 0.3912, 0.1965, 0.3908, 0.1964, 0.3907, 0.1958, 0.3912, 0.1965, 0.3904, 0.1952, 0.3906, 0.1947, 0.3907, 0.1958, 0.3898, 0.2026, 0.3898, 0.2038, 0.3895, 0.2031, 0.3904, 0.194, 0.3907, 0.1937, 0.3906, 0.1947, 0.3908, 0.1932, 0.3912, 0.1933, 0.3907, 0.1937, 0.3873, 0.2046, 0.3877, 0.2041, 0.3877, 0.2045, 0.3914, 0.1931, 0.3917, 0.1935, 0.3912, 0.1933, 0.3976, 0.1968, 0.3973, 0.1975, 0.3973, 0.1966, 0.3976, 0.1968, 0.3976, 0.198, 0.3973, 0.1975, 0.3976, 0.198, 0.3973, 0.1985, 0.3973, 0.1975, 0.3975, 0.1992, 0.3971, 0.1994, 0.3973, 0.1985, 0.3975, 0.1992, 0.3973, 0.2, 0.3971, 0.1994, 0.3973, 0.2, 0.397, 0.1999, 0.3971, 0.1994, 0.3898, 0.2014, 0.3898, 0.2026, 0.3895, 0.202, 0.3898, 0.2014, 0.3901, 0.2021, 0.3898, 0.2026, 0.3901, 0.2021, 0.39, 0.2031, 0.3898, 0.2026, 0.3898, 0.2038, 0.3899, 0.2046, 0.3896, 0.2041, 0.3898, 0.2038, 0.3901, 0.204, 0.3899, 0.2046, 0.3883, 0.1976, 0.3878, 0.1971, 0.388, 0.197, 0.3975, 0.1962, 0.3976, 0.1968, 0.3973, 0.1966, 0.3966, 0.2044, 0.3963, 0.2042, 0.3966, 0.2039, 0.3872, 0.1976, 0.3869, 0.1984, 0.3869, 0.1978, 0.3976, 0.198, 0.3975, 0.1992, 0.3973, 0.1985, 0.3976, 0.198, 0.3978, 0.1986, 0.3975, 0.1992, 0.3869, 0.1995, 0.3872, 0.2005, 0.3869, 0.2002, 0.3926, 0.2041, 0.393, 0.2046, 0.3926, 0.2045, 0.3926, 0.2041, 0.393, 0.2041, 0.393, 0.2046, 0.3878, 0.2007, 0.3883, 0.2005, 0.388, 0.2009, 0.3881, 0.1999, 0.3886, 0.1995, 0.3883, 0.2005, 0.3881, 0.1999, 0.3883, 0.1987, 0.3886, 0.1995, 0.3883, 0.1987, 0.3886, 0.1984, 0.3886, 0.1995, 0.3883, 0.1987, 0.3883, 0.1976, 0.3886, 0.1984, 0.3883, 0.1987, 0.3878, 0.1979, 0.3883, 0.1976, 0.3878, 0.1979, 0.3878, 0.1971, 0.3883, 0.1976, 0.3878, 0.1979, 0.3872, 0.1976, 0.3878, 0.1971, 0.3878, 0.1979, 0.3873, 0.1987, 0.3872, 0.1976, 0.3873, 0.1987, 0.3869, 0.1984, 0.3872, 0.1976, 0.3878, 0.2007, 0.3881, 0.1999, 0.3883, 0.2005, 0.3878, 0.2007, 0.3875, 0.1999, 0.3881, 0.1999, 0.3875, 0.1999, 0.3878, 0.199, 0.3881, 0.1999, 0.3873, 0.1987, 0.3869, 0.1995, 0.3869, 0.1984, 0.3873, 0.1987, 0.3875, 0.1999, 0.3869, 0.1995, 0.3875, 0.1999, 0.3872, 0.2005, 0.3869, 0.1995, 0.3948, 0.1945, 0.3951, 0.1938, 0.3953, 0.1949, 0.3954, 0.1933, 0.3951, 0.1938, 0.3949, 0.1931, 0.3948, 0.1945, 0.3953, 0.1949, 0.3947, 0.1956, 0.3948, 0.1945, 0.3947, 0.1956, 0.3942, 0.1949, 0.3948, 0.1945, 0.3942, 0.1949, 0.3945, 0.1938, 0.3883, 0.2025, 0.3885, 0.2031, 0.3881, 0.203, 0.3885, 0.2009, 0.3884, 0.2017, 0.3881, 0.2012, 0.3947, 0.1963, 0.3952, 0.1959, 0.3951, 0.1966, 0.3874, 0.2035, 0.3877, 0.2041, 0.3873, 0.204, 0.3874, 0.2015, 0.3874, 0.2025, 0.3871, 0.2018, 0.3883, 0.2025, 0.3881, 0.203, 0.3881, 0.2022, 0.3904, 0.2027, 0.3906, 0.2021, 0.3906, 0.2032, 0.3947, 0.1963, 0.3951, 0.1966, 0.3944, 0.1966, 0.3874, 0.2035, 0.3873, 0.204, 0.3871, 0.203, 0.3874, 0.2015, 0.3871, 0.2018, 0.3873, 0.2009, 0.3909, 0.2016, 0.3912, 0.2009, 0.3913, 0.2019, 0.3909, 0.2036, 0.3909, 0.2026, 0.3913, 0.2031, 0.3962, 0.1999, 0.3957, 0.2, 0.396, 0.1994, 0.3968, 0.1983, 0.3966, 0.1992, 0.3963, 0.1984, 0.3962, 0.1969, 0.3966, 0.1974, 0.396, 0.1976, 0.396, 0.1976, 0.3963, 0.1984, 0.3958, 0.1986, 0.396, 0.1976, 0.3966, 0.1974, 0.3963, 0.1984, 0.3966, 0.1974, 0.3968, 0.1983, 0.3963, 0.1984, 0.3963, 0.1984, 0.396, 0.1994, 0.3958, 0.1986, 0.3963, 0.1984, 0.3966, 0.1992, 0.396, 0.1994, 0.3966, 0.1992, 0.3962, 0.1999, 0.396, 0.1994, 0.396, 0.1994, 0.3954, 0.1992, 0.3958, 0.1986, 0.396, 0.1994, 0.3957, 0.2, 0.3954, 0.1992, 0.3912, 0.204, 0.3909, 0.2036, 0.3913, 0.2031, 0.3954, 0.1992, 0.3954, 0.1981, 0.3958, 0.1986, 0.3913, 0.2031, 0.3909, 0.2026, 0.3913, 0.2019, 0.3909, 0.2026, 0.3909, 0.2016, 0.3913, 0.2019, 0.3954, 0.1981, 0.396, 0.1976, 0.3958, 0.1986, 0.3954, 0.1981, 0.3957, 0.1971, 0.396, 0.1976, 0.3957, 0.1971, 0.3962, 0.1969, 0.396, 0.1976, 0.3966, 0.1968, 0.3966, 0.1974, 0.3962, 0.1969, 0.3966, 0.1968, 0.397, 0.1976, 0.3966, 0.1974, 0.397, 0.1976, 0.3968, 0.1983, 0.3966, 0.1974, 0.397, 0.1987, 0.3966, 0.1992, 0.3968, 0.1983, 0.3978, 0.1954, 0.3977, 0.1944, 0.3981, 0.1949, 0.3977, 0.1944, 0.398, 0.194, 0.3981, 0.1949, 0.3977, 0.1936, 0.3981, 0.1935, 0.398, 0.194, 0.3977, 0.1936, 0.3978, 0.1931, 0.3981, 0.1935, 0.3907, 0.2041, 0.3909, 0.2036, 0.3912, 0.204, 0.3906, 0.2032, 0.3909, 0.2026, 0.3909, 0.2036, 0.3906, 0.2032, 0.3906, 0.2021, 0.3909, 0.2026, 0.3906, 0.2021, 0.3909, 0.2016, 0.3909, 0.2026, 0.3907, 0.201, 0.3912, 0.2009, 0.3909, 0.2016, 0.3881, 0.2022, 0.3881, 0.203, 0.3878, 0.2025, 0.396, 0.1966, 0.3962, 0.1969, 0.3957, 0.1971, 0.3871, 0.2018, 0.3871, 0.203, 0.3869, 0.2024, 0.3871, 0.2018, 0.3874, 0.2025, 0.3871, 0.203, 0.3874, 0.2025, 0.3874, 0.2035, 0.3871, 0.203, 0.3977, 0.1944, 0.3977, 0.1936, 0.398, 0.194, 0.3977, 0.1944, 0.3974, 0.1941, 0.3977, 0.1936, 0.3942, 0.196, 0.3947, 0.1963, 0.3944, 0.1966, 0.3907, 0.2041, 0.3906, 0.2032, 0.3909, 0.2036, 0.3951, 0.1966, 0.3952, 0.1959, 0.3956, 0.1959, 0.3952, 0.1959, 0.3956, 0.1952, 0.3956, 0.1959, 0.3906, 0.2021, 0.3907, 0.201, 0.3909, 0.2016, 0.3881, 0.2012, 0.3884, 0.2017, 0.3881, 0.2022, 0.3884, 0.2017, 0.3883, 0.2025, 0.3881, 0.2022, 0.396, 0.1966, 0.3966, 0.1968, 0.3962, 0.1969, 0.3881, 0.203, 0.3885, 0.2031, 0.3882, 0.2035, 0.3877, 0.201, 0.3874, 0.2015, 0.3873, 0.2009, 0.3878, 0.202, 0.3874, 0.2025, 0.3874, 0.2015, 0.3945, 0.1938, 0.3942, 0.1949, 0.394, 0.1942, 0.3878, 0.2031, 0.3874, 0.2035, 0.3874, 0.2025, 0.3942, 0.1949, 0.3942, 0.196, 0.3939, 0.1952, 0.3942, 0.1949, 0.3947, 0.1956, 0.3942, 0.196, 0.3947, 0.1956, 0.3947, 0.1963, 0.3942, 0.196, 0.3947, 0.1956, 0.3952, 0.1959, 0.3947, 0.1963, 0.3947, 0.1956, 0.3953, 0.1949, 0.3952, 0.1959, 0.3953, 0.1949, 0.3956, 0.1952, 0.3952, 0.1959, 0.3949, 0.1931, 0.3945, 0.1938, 0.3943, 0.1933, 0.3949, 0.1931, 0.3951, 0.1938, 0.3945, 0.1938, 0.3951, 0.1938, 0.3948, 0.1945, 0.3945, 0.1938, 0.3953, 0.1949, 0.3956, 0.1942, 0.3956, 0.1952, 0.3953, 0.1949, 0.3951, 0.1938, 0.3956, 0.1942, 0.3951, 0.1938, 0.3954, 0.1933, 0.3956, 0.1942, 0.3973, 0.2042, 0.3973, 0.204, 0.3974, 0.2043, 0.3974, 0.2038, 0.3973, 0.204, 0.3973, 0.2038, 0.3973, 0.2042, 0.3974, 0.2043, 0.3973, 0.2045, 0.3973, 0.2042, 0.3973, 0.2045, 0.3971, 0.2043, 0.3973, 0.2042, 0.3971, 0.2043, 0.3972, 0.204, 0.3974, 0.2038, 0.3973, 0.2038, 0.3974, 0.2037, 0.3922, 0.1974, 0.3922, 0.1977, 0.3921, 0.1975, 0.3973, 0.2047, 0.3974, 0.2046, 0.3974, 0.2047, 0.3921, 0.1986, 0.3921, 0.1988, 0.392, 0.1988, 0.3921, 0.1981, 0.3921, 0.1983, 0.392, 0.1982, 0.3921, 0.1981, 0.3922, 0.198, 0.3922, 0.1982, 0.3922, 0.1974, 0.3921, 0.1975, 0.3921, 0.1972, 0.392, 0.199, 0.3919, 0.1989, 0.3921, 0.199, 0.3921, 0.1986, 0.392, 0.1988, 0.392, 0.1985, 0.3921, 0.1981, 0.392, 0.1982, 0.3921, 0.198, 0.392, 0.1977, 0.392, 0.1979, 0.3919, 0.1976, 0.397, 0.2038, 0.3971, 0.2041, 0.397, 0.204, 0.3967, 0.2039, 0.3968, 0.2038, 0.3968, 0.204, 0.3967, 0.2044, 0.3967, 0.2041, 0.3968, 0.2043, 0.397, 0.2047, 0.3968, 0.2046, 0.397, 0.2045, 0.397, 0.2045, 0.3968, 0.2043, 0.3969, 0.2042, 0.397, 0.2045, 0.3968, 0.2046, 0.3968, 0.2043, 0.3968, 0.2046, 0.3967, 0.2044, 0.3968, 0.2043, 0.3968, 0.2043, 0.3968, 0.204, 0.3969, 0.2042, 0.3968, 0.2043, 0.3967, 0.2041, 0.3968, 0.204, 0.3967, 0.2041, 0.3967, 0.2039, 0.3968, 0.204, 0.3968, 0.204, 0.397, 0.204, 0.3969, 0.2042, 0.3968, 0.204, 0.3968, 0.2038, 0.397, 0.204, 0.3968, 0.2038, 0.397, 0.2038, 0.397, 0.204, 0.397, 0.204, 0.397, 0.2043, 0.3969, 0.2042, 0.397, 0.204, 0.3971, 0.2041, 0.397, 0.2043, 0.392, 0.1974, 0.392, 0.1977, 0.3919, 0.1976, 0.397, 0.2043, 0.397, 0.2045, 0.3969, 0.2042, 0.397, 0.2043, 0.3971, 0.2045, 0.397, 0.2045, 0.3971, 0.2045, 0.397, 0.2047, 0.397, 0.2045, 0.3969, 0.2047, 0.3968, 0.2046, 0.397, 0.2047, 0.3921, 0.198, 0.392, 0.1982, 0.392, 0.1981, 0.3967, 0.2045, 0.3967, 0.2044, 0.3968, 0.2046, 0.3966, 0.2043, 0.3967, 0.2041, 0.3967, 0.2044, 0.392, 0.1985, 0.392, 0.1988, 0.3919, 0.1986, 0.3966, 0.204, 0.3967, 0.2039, 0.3967, 0.2041, 0.3967, 0.2038, 0.3968, 0.2038, 0.3967, 0.2039, 0.3921, 0.199, 0.3919, 0.1989, 0.3921, 0.1989, 0.3969, 0.2037, 0.397, 0.2038, 0.3968, 0.2038, 0.3921, 0.1972, 0.392, 0.1974, 0.392, 0.1971, 0.3921, 0.1972, 0.3921, 0.1975, 0.392, 0.1974, 0.3921, 0.1975, 0.392, 0.1977, 0.392, 0.1974, 0.3921, 0.1978, 0.392, 0.1979, 0.392, 0.1977, 0.3921, 0.1978, 0.392, 0.198, 0.392, 0.1979, 0.3921, 0.1993, 0.392, 0.1993, 0.3921, 0.1992, 0.392, 0.1982, 0.392, 0.1985, 0.392, 0.1983, 0.392, 0.1982, 0.3921, 0.1983, 0.392, 0.1985, 0.3921, 0.1983, 0.3921, 0.1986, 0.392, 0.1985, 0.3922, 0.1982, 0.3922, 0.1983, 0.3921, 0.1983, 0.392, 0.1988, 0.3921, 0.1988, 0.392, 0.1989, 0.3921, 0.1992, 0.392, 0.199, 0.3921, 0.199, 0.3921, 0.197, 0.3921, 0.1972, 0.392, 0.1971, 0.3921, 0.197, 0.3921, 0.1972, 0.3921, 0.1972, 0.3974, 0.2046, 0.3975, 0.2043, 0.3975, 0.2045, 0.3921, 0.1975, 0.3921, 0.1978, 0.392, 0.1977, 0.3921, 0.1975, 0.3922, 0.1977, 0.3921, 0.1978, 0.3975, 0.2041, 0.3974, 0.2038, 0.3975, 0.2039, 0.3921, 0.1993, 0.3919, 0.1994, 0.392, 0.1993, 0.3921, 0.1993, 0.3921, 0.1994, 0.3919, 0.1994, 0.3973, 0.2038, 0.3971, 0.2039, 0.3972, 0.2037, 0.3972, 0.204, 0.3971, 0.2041, 0.3971, 0.2039, 0.3972, 0.204, 0.3971, 0.2043, 0.3971, 0.2041, 0.3971, 0.2043, 0.3971, 0.2044, 0.3971, 0.2041, 0.3971, 0.2043, 0.3972, 0.2046, 0.3971, 0.2044, 0.3971, 0.2043, 0.3973, 0.2045, 0.3972, 0.2046, 0.3973, 0.2045, 0.3973, 0.2047, 0.3972, 0.2046, 0.3973, 0.2045, 0.3974, 0.2046, 0.3973, 0.2047, 0.3973, 0.2045, 0.3974, 0.2043, 0.3974, 0.2046, 0.3974, 0.2043, 0.3975, 0.2043, 0.3974, 0.2046, 0.3973, 0.2038, 0.3972, 0.204, 0.3971, 0.2039, 0.3973, 0.2038, 0.3973, 0.204, 0.3972, 0.204, 0.3973, 0.204, 0.3973, 0.2042, 0.3972, 0.204, 0.3974, 0.2043, 0.3975, 0.2041, 0.3975, 0.2043, 0.3974, 0.2043, 0.3973, 0.204, 0.3975, 0.2041, 0.3973, 0.204, 0.3974, 0.2038, 0.3975, 0.2041])
me_cylinder.use_remesh_preserve_volume = False
me_cylinder.use_remesh_preserve_attributes = False
me_cylinder.use_mirror_vertex_groups = False
me_cylinder.update()

# ---- objects
ob_cylinder = bpy.data.objects.new('Cylinder', me_cylinder)

# ---- transforms, parenting, visibility, modifiers, constraints
ob_cylinder.location = (0.0, 0.0, 0.0)
ob_cylinder.lineart.crease_threshold = 0.0

# ---- collection membership
col_collection_1.objects.link(ob_cylinder)

# ---- scene / render settings (as saved in the file)
scene.frame_start = 1; scene.frame_end = 250; scene.frame_set(1)
scene.render.engine = 'CYCLES'
scene.render.resolution_percentage = 50
scene.render.dither_intensity = 0.0
scene.cycles.use_denoising = False
scene.cycles.samples = 128
scene.cycles.sampling_pattern = 'TABULATED_SOBOL'
scene.cycles.light_sampling_threshold = 0.0
scene.cycles.use_adaptive_sampling = False
scene.cycles.use_light_tree = False
scene.cycles.blur_glossy = 0.0
scene.cycles.sample_clamp_indirect = 0.0
scene.view_settings.view_transform = 'Standard'
bpy.context.view_layer.update()

# ---- added for rendering (the .blend has no active camera and no usable light): camera, sun
cam_auto = bpy.data.cameras.new('AutoCamera')
cam_auto.lens = 50.0
cam_auto.sensor_width = 36.0
cam_auto.clip_end = 1000.0
ob_auto_camera = bpy.data.objects.new('AutoCamera', cam_auto)
scene.collection.objects.link(ob_auto_camera)
ob_auto_camera.location = (13.0142, -15.4641, 14.1065)
ob_auto_camera.rotation_euler = (1.09748, -7.21219e-08, 0.694738)
scene.camera = ob_auto_camera
light_auto_sun = bpy.data.lights.new('AutoSun', 'SUN')
light_auto_sun.energy = 3.0
light_auto_sun.angle = 0.0523599
ob_auto_sun = bpy.data.objects.new('AutoSun', light_auto_sun)
scene.collection.objects.link(ob_auto_sun)
ob_auto_sun.rotation_euler = (0.872665, 0.174533, 0.523599)
bpy.context.view_layer.update()
